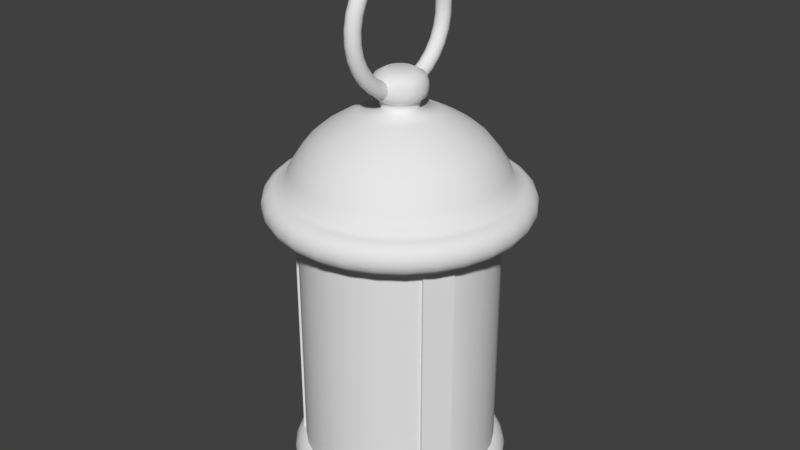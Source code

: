 # Source: latern.blend  (saved by Blender 2.77.0; exported with 4.5.12 LTS)
import bpy
from mathutils import Matrix  # noqa: F401  (used for matrix-valued properties, if any)

bpy.ops.wm.read_factory_settings(use_empty=True)
scene = bpy.context.scene
scene.name = 'Scene'

# ---- collections
col_collection_1 = bpy.data.collections.new('Collection 1'); scene.collection.children.link(col_collection_1)

# ---- world
world_world = bpy.data.worlds.new('World'); scene.world = world_world
world_world.color = (0.05088, 0.05088, 0.05088)
world_world.use_sun_shadow = False
world_world.sun_shadow_jitter_overblur = 0.0
world_world.cycles.sampling_method = 'MANUAL'

# ---- meshes
me_cylinder = bpy.data.meshes.new('Cylinder')
me_cylinder.from_pydata([(0.0, 2.43, -3.2), (0.0, 2.43, 3.2), (0.4741, 2.383, -3.2), (0.4741, 2.383, 3.2), (0.9299, 2.245, -3.2), (0.9299, 2.245, 3.2), (1.35, 2.02, -3.2), (1.35, 2.02, 3.2), (1.718, 1.718, -3.2), (1.718, 1.718, 3.2), (2.02, 1.35, -3.2), (2.02, 1.35, 3.2), (2.245, 0.9299, -3.2), (2.245, 0.9299, 3.2), (2.383, 0.4741, -3.2), (2.383, 0.4741, 3.2), (2.43, 1.835e-07, -3.2), (2.43, 1.835e-07, 3.2), (2.383, -0.4741, -3.2), (2.383, -0.4741, 3.2), (2.245, -0.9299, -3.2), (2.245, -0.9299, 3.2), (2.02, -1.35, -3.2), (2.02, -1.35, 3.2), (1.718, -1.718, -3.2), (1.718, -1.718, 3.2), (1.35, -2.02, -3.2), (1.35, -2.02, 3.2), (0.9299, -2.245, -3.2), (0.9299, -2.245, 3.2), (0.4741, -2.383, -3.2), (0.4741, -2.383, 3.2), (-7.918e-07, -2.43, -3.2), (-7.918e-07, -2.43, 3.2), (-0.4741, -2.383, -3.2), (-0.4741, -2.383, 3.2), (-0.9299, -2.245, -3.2), (-0.9299, -2.245, 3.2), (-1.35, -2.02, -3.2), (-1.35, -2.02, 3.2), (-1.718, -1.718, -3.2), (-1.718, -1.718, 3.2), (-2.02, -1.35, -3.2), (-2.02, -1.35, 3.2), (-2.245, -0.9299, -3.2), (-2.245, -0.9299, 3.2), (-2.383, -0.4741, -3.2), (-2.383, -0.4741, 3.2), (-2.43, 2.346e-06, -3.2), (-2.43, 2.346e-06, 3.2), (-2.383, 0.4741, -3.2), (-2.383, 0.4741, 3.2), (-2.245, 0.9299, -3.2), (-2.245, 0.9299, 3.2), (-2.02, 1.35, -3.2), (-2.02, 1.35, 3.2), (-1.718, 1.718, -3.2), (-1.718, 1.718, 3.2), (-1.35, 2.02, -3.2), (-1.35, 2.02, 3.2), (-0.9299, 2.245, -3.2), (-0.9299, 2.245, 3.2), (-0.4741, 2.383, -3.2), (-0.4741, 2.383, 3.2)], [], [(0, 1, 3, 2), (2, 3, 5, 4), (4, 5, 7, 6), (6, 7, 9, 8), (8, 9, 11, 10), (10, 11, 13, 12), (12, 13, 15, 14), (14, 15, 17, 16), (16, 17, 19, 18), (18, 19, 21, 20), (20, 21, 23, 22), (22, 23, 25, 24), (24, 25, 27, 26), (26, 27, 29, 28), (28, 29, 31, 30), (30, 31, 33, 32), (32, 33, 35, 34), (34, 35, 37, 36), (36, 37, 39, 38), (38, 39, 41, 40), (40, 41, 43, 42), (42, 43, 45, 44), (44, 45, 47, 46), (46, 47, 49, 48), (48, 49, 51, 50), (50, 51, 53, 52), (52, 53, 55, 54), (54, 55, 57, 56), (56, 57, 59, 58), (58, 59, 61, 60), (60, 61, 63, 62), (62, 63, 1, 0)])
me_cylinder.polygons.foreach_set('use_smooth', [True] * 32)
me_cylinder.use_remesh_preserve_volume = False
me_cylinder.use_remesh_preserve_attributes = False
me_cylinder.use_mirror_vertex_groups = False
me_cylinder.update()
me_torus = bpy.data.meshes.new('Torus')
me_torus.from_pydata([(1.73, 0.0, 0.0), (1.705, 0.0, 0.095), (1.635, 0.0, 0.1645), (1.54, 0.0, 0.19), (1.445, 0.0, 0.1645), (1.375, 0.0, 0.095), (1.35, 0.0, 2.327e-17), (1.375, 0.0, -0.095), (1.445, 0.0, -0.1645), (1.54, 0.0, -0.19), (1.635, 0.0, -0.1645), (1.705, 0.0, -0.095), (1.692, 0.3597, 0.0), (1.667, 0.3544, 0.095), (1.599, 0.3399, 0.1645), (1.506, 0.3202, 0.19), (1.413, 0.3004, 0.1645), (1.345, 0.286, 0.095), (1.32, 0.2807, 2.327e-17), (1.345, 0.286, -0.095), (1.413, 0.3004, -0.1645), (1.506, 0.3202, -0.19), (1.599, 0.3399, -0.1645), (1.667, 0.3544, -0.095), (1.58, 0.7037, 0.0), (1.557, 0.6933, 0.095), (1.494, 0.665, 0.1645), (1.407, 0.6264, 0.19), (1.32, 0.5877, 0.1645), (1.257, 0.5594, 0.095), (1.233, 0.5491, 2.327e-17), (1.257, 0.5594, -0.095), (1.32, 0.5877, -0.1645), (1.407, 0.6264, -0.19), (1.494, 0.665, -0.1645), (1.557, 0.6933, -0.095), (1.4, 1.017, 0.0), (1.379, 1.002, 0.095), (1.323, 0.961, 0.1645), (1.246, 0.9052, 0.19), (1.169, 0.8493, 0.1645), (1.113, 0.8085, 0.095), (1.092, 0.7935, 2.327e-17), (1.113, 0.8085, -0.095), (1.169, 0.8493, -0.1645), (1.246, 0.9052, -0.19), (1.323, 0.961, -0.1645), (1.379, 1.002, -0.095), (1.158, 1.286, 0.0), (1.141, 1.267, 0.095), (1.094, 1.215, 0.1645), (1.03, 1.144, 0.19), (0.9669, 1.074, 0.1645), (0.9204, 1.022, 0.095), (0.9033, 1.003, 2.327e-17), (0.9204, 1.022, -0.095), (0.9669, 1.074, -0.1645), (1.03, 1.144, -0.19), (1.094, 1.215, -0.1645), (1.141, 1.267, -0.095), (0.865, 1.498, 0.0), (0.8523, 1.476, 0.095), (0.8175, 1.416, 0.1645), (0.77, 1.334, 0.19), (0.7225, 1.251, 0.1645), (0.6877, 1.191, 0.095), (0.675, 1.169, 2.327e-17), (0.6877, 1.191, -0.095), (0.7225, 1.251, -0.1645), (0.77, 1.334, -0.19), (0.8175, 1.416, -0.1645), (0.8523, 1.476, -0.095), (0.5346, 1.645, 0.0), (0.5267, 1.621, 0.095), (0.5052, 1.555, 0.1645), (0.4759, 1.465, 0.19), (0.4465, 1.374, 0.1645), (0.425, 1.308, 0.095), (0.4172, 1.284, 2.327e-17), (0.425, 1.308, -0.095), (0.4465, 1.374, -0.1645), (0.4759, 1.465, -0.19), (0.5052, 1.555, -0.1645), (0.5267, 1.621, -0.095), (0.1808, 1.721, 0.0), (0.1782, 1.695, 0.095), (0.1709, 1.626, 0.1645), (0.161, 1.532, 0.19), (0.151, 1.437, 0.1645), (0.1438, 1.368, 0.095), (0.1411, 1.343, 2.327e-17), (0.1438, 1.368, -0.095), (0.151, 1.437, -0.1645), (0.161, 1.532, -0.19), (0.1709, 1.626, -0.1645), (0.1782, 1.695, -0.095), (-0.1808, 1.721, 0.0), (-0.1782, 1.695, 0.095), (-0.1709, 1.626, 0.1645), (-0.161, 1.532, 0.19), (-0.151, 1.437, 0.1645), (-0.1438, 1.368, 0.095), (-0.1411, 1.343, 2.327e-17), (-0.1438, 1.368, -0.095), (-0.151, 1.437, -0.1645), (-0.161, 1.532, -0.19), (-0.1709, 1.626, -0.1645), (-0.1782, 1.695, -0.095), (-0.5346, 1.645, 0.0), (-0.5267, 1.621, 0.095), (-0.5052, 1.555, 0.1645), (-0.4759, 1.465, 0.19), (-0.4465, 1.374, 0.1645), (-0.425, 1.308, 0.095), (-0.4172, 1.284, 2.327e-17), (-0.425, 1.308, -0.095), (-0.4465, 1.374, -0.1645), (-0.4759, 1.465, -0.19), (-0.5052, 1.555, -0.1645), (-0.5267, 1.621, -0.095), (-0.865, 1.498, 0.0), (-0.8523, 1.476, 0.095), (-0.8175, 1.416, 0.1645), (-0.77, 1.334, 0.19), (-0.7225, 1.251, 0.1645), (-0.6877, 1.191, 0.095), (-0.675, 1.169, 2.327e-17), (-0.6877, 1.191, -0.095), (-0.7225, 1.251, -0.1645), (-0.77, 1.334, -0.19), (-0.8175, 1.416, -0.1645), (-0.8523, 1.476, -0.095), (-1.158, 1.286, 0.0), (-1.141, 1.267, 0.095), (-1.094, 1.215, 0.1645), (-1.03, 1.144, 0.19), (-0.9669, 1.074, 0.1645), (-0.9204, 1.022, 0.095), (-0.9033, 1.003, 2.327e-17), (-0.9204, 1.022, -0.095), (-0.9669, 1.074, -0.1645), (-1.03, 1.144, -0.19), (-1.094, 1.215, -0.1645), (-1.141, 1.267, -0.095), (-1.4, 1.017, 0.0), (-1.379, 1.002, 0.095), (-1.323, 0.961, 0.1645), (-1.246, 0.9052, 0.19), (-1.169, 0.8493, 0.1645), (-1.113, 0.8085, 0.095), (-1.092, 0.7935, 2.327e-17), (-1.113, 0.8085, -0.095), (-1.169, 0.8493, -0.1645), (-1.246, 0.9052, -0.19), (-1.323, 0.961, -0.1645), (-1.379, 1.002, -0.095), (-1.58, 0.7037, 0.0), (-1.557, 0.6933, 0.095), (-1.494, 0.665, 0.1645), (-1.407, 0.6264, 0.19), (-1.32, 0.5877, 0.1645), (-1.257, 0.5594, 0.095), (-1.233, 0.5491, 2.327e-17), (-1.257, 0.5594, -0.095), (-1.32, 0.5877, -0.1645), (-1.407, 0.6264, -0.19), (-1.494, 0.665, -0.1645), (-1.557, 0.6933, -0.095), (-1.692, 0.3597, 0.0), (-1.667, 0.3544, 0.095), (-1.599, 0.3399, 0.1645), (-1.506, 0.3202, 0.19), (-1.413, 0.3004, 0.1645), (-1.345, 0.286, 0.095), (-1.32, 0.2807, 2.327e-17), (-1.345, 0.286, -0.095), (-1.413, 0.3004, -0.1645), (-1.506, 0.3202, -0.19), (-1.599, 0.3399, -0.1645), (-1.667, 0.3544, -0.095), (-1.73, 1.512e-07, 0.0), (-1.705, 1.49e-07, 0.095), (-1.635, 1.429e-07, 0.1645), (-1.54, 1.346e-07, 0.19), (-1.445, 1.263e-07, 0.1645), (-1.375, 1.202e-07, 0.095), (-1.35, 1.18e-07, 2.327e-17), (-1.375, 1.202e-07, -0.095), (-1.445, 1.263e-07, -0.1645), (-1.54, 1.346e-07, -0.19), (-1.635, 1.429e-07, -0.1645), (-1.705, 1.49e-07, -0.095), (-1.692, -0.3597, 0.0), (-1.667, -0.3544, 0.095), (-1.599, -0.3399, 0.1645), (-1.506, -0.3202, 0.19), (-1.413, -0.3004, 0.1645), (-1.345, -0.286, 0.095), (-1.32, -0.2807, 2.327e-17), (-1.345, -0.286, -0.095), (-1.413, -0.3004, -0.1645), (-1.506, -0.3202, -0.19), (-1.599, -0.3399, -0.1645), (-1.667, -0.3544, -0.095), (-1.58, -0.7037, 0.0), (-1.557, -0.6933, 0.095), (-1.494, -0.665, 0.1645), (-1.407, -0.6264, 0.19), (-1.32, -0.5877, 0.1645), (-1.257, -0.5594, 0.095), (-1.233, -0.5491, 2.327e-17), (-1.257, -0.5594, -0.095), (-1.32, -0.5877, -0.1645), (-1.407, -0.6264, -0.19), (-1.494, -0.665, -0.1645), (-1.557, -0.6933, -0.095), (-1.4, -1.017, 0.0), (-1.379, -1.002, 0.095), (-1.323, -0.961, 0.1645), (-1.246, -0.9052, 0.19), (-1.169, -0.8493, 0.1645), (-1.113, -0.8085, 0.095), (-1.092, -0.7935, 2.327e-17), (-1.113, -0.8085, -0.095), (-1.169, -0.8493, -0.1645), (-1.246, -0.9052, -0.19), (-1.323, -0.961, -0.1645), (-1.379, -1.002, -0.095), (-1.158, -1.286, 0.0), (-1.141, -1.267, 0.095), (-1.094, -1.215, 0.1645), (-1.03, -1.144, 0.19), (-0.9669, -1.074, 0.1645), (-0.9204, -1.022, 0.095), (-0.9033, -1.003, 2.327e-17), (-0.9204, -1.022, -0.095), (-0.9669, -1.074, -0.1645), (-1.03, -1.144, -0.19), (-1.094, -1.215, -0.1645), (-1.141, -1.267, -0.095), (-0.865, -1.498, 0.0), (-0.8523, -1.476, 0.095), (-0.8175, -1.416, 0.1645), (-0.77, -1.334, 0.19), (-0.7225, -1.251, 0.1645), (-0.6877, -1.191, 0.095), (-0.675, -1.169, 2.327e-17), (-0.6877, -1.191, -0.095), (-0.7225, -1.251, -0.1645), (-0.77, -1.334, -0.19), (-0.8175, -1.416, -0.1645), (-0.8523, -1.476, -0.095), (-0.5346, -1.645, 0.0), (-0.5267, -1.621, 0.095), (-0.5052, -1.555, 0.1645), (-0.4759, -1.465, 0.19), (-0.4465, -1.374, 0.1645), (-0.425, -1.308, 0.095), (-0.4172, -1.284, 2.327e-17), (-0.425, -1.308, -0.095), (-0.4465, -1.374, -0.1645), (-0.4759, -1.465, -0.19), (-0.5052, -1.555, -0.1645), (-0.5267, -1.621, -0.095), (-0.1808, -1.721, 0.0), (-0.1782, -1.695, 0.095), (-0.1709, -1.626, 0.1645), (-0.161, -1.532, 0.19), (-0.151, -1.437, 0.1645), (-0.1438, -1.368, 0.095), (-0.1411, -1.343, 2.327e-17), (-0.1438, -1.368, -0.095), (-0.151, -1.437, -0.1645), (-0.161, -1.532, -0.19), (-0.1709, -1.626, -0.1645), (-0.1782, -1.695, -0.095), (0.1808, -1.721, 0.0), (0.1782, -1.695, 0.095), (0.1709, -1.626, 0.1645), (0.161, -1.532, 0.19), (0.151, -1.437, 0.1645), (0.1438, -1.368, 0.095), (0.1411, -1.343, 2.327e-17), (0.1438, -1.368, -0.095), (0.151, -1.437, -0.1645), (0.161, -1.532, -0.19), (0.1709, -1.626, -0.1645), (0.1782, -1.695, -0.095), (0.5346, -1.645, 0.0), (0.5267, -1.621, 0.095), (0.5052, -1.555, 0.1645), (0.4759, -1.465, 0.19), (0.4465, -1.374, 0.1645), (0.425, -1.308, 0.095), (0.4172, -1.284, 2.327e-17), (0.425, -1.308, -0.095), (0.4465, -1.374, -0.1645), (0.4759, -1.465, -0.19), (0.5052, -1.555, -0.1645), (0.5267, -1.621, -0.095), (0.865, -1.498, 0.0), (0.8523, -1.476, 0.095), (0.8175, -1.416, 0.1645), (0.77, -1.334, 0.19), (0.7225, -1.251, 0.1645), (0.6877, -1.191, 0.095), (0.675, -1.169, 2.327e-17), (0.6877, -1.191, -0.095), (0.7225, -1.251, -0.1645), (0.77, -1.334, -0.19), (0.8175, -1.416, -0.1645), (0.8523, -1.476, -0.095), (1.158, -1.286, 0.0), (1.141, -1.267, 0.095), (1.094, -1.215, 0.1645), (1.03, -1.144, 0.19), (0.9669, -1.074, 0.1645), (0.9204, -1.022, 0.095), (0.9033, -1.003, 2.327e-17), (0.9204, -1.022, -0.095), (0.9669, -1.074, -0.1645), (1.03, -1.144, -0.19), (1.094, -1.215, -0.1645), (1.141, -1.267, -0.095), (1.4, -1.017, 0.0), (1.379, -1.002, 0.095), (1.323, -0.961, 0.1645), (1.246, -0.9052, 0.19), (1.169, -0.8493, 0.1645), (1.113, -0.8085, 0.095), (1.092, -0.7935, 2.327e-17), (1.113, -0.8085, -0.095), (1.169, -0.8493, -0.1645), (1.246, -0.9052, -0.19), (1.323, -0.961, -0.1645), (1.379, -1.002, -0.095), (1.58, -0.7037, 0.0), (1.557, -0.6933, 0.095), (1.494, -0.665, 0.1645), (1.407, -0.6264, 0.19), (1.32, -0.5877, 0.1645), (1.257, -0.5594, 0.095), (1.233, -0.5491, 2.327e-17), (1.257, -0.5594, -0.095), (1.32, -0.5877, -0.1645), (1.407, -0.6264, -0.19), (1.494, -0.665, -0.1645), (1.557, -0.6933, -0.095), (1.692, -0.3597, 0.0), (1.667, -0.3544, 0.095), (1.599, -0.3399, 0.1645), (1.506, -0.3202, 0.19), (1.413, -0.3004, 0.1645), (1.345, -0.286, 0.095), (1.32, -0.2807, 2.327e-17), (1.345, -0.286, -0.095), (1.413, -0.3004, -0.1645), (1.506, -0.3202, -0.19), (1.599, -0.3399, -0.1645), (1.667, -0.3544, -0.095)], [], [(0, 12, 13, 1), (1, 13, 14, 2), (2, 14, 15, 3), (3, 15, 16, 4), (4, 16, 17, 5), (5, 17, 18, 6), (6, 18, 19, 7), (7, 19, 20, 8), (8, 20, 21, 9), (9, 21, 22, 10), (10, 22, 23, 11), (0, 11, 23, 12), (12, 24, 25, 13), (13, 25, 26, 14), (14, 26, 27, 15), (15, 27, 28, 16), (16, 28, 29, 17), (17, 29, 30, 18), (18, 30, 31, 19), (19, 31, 32, 20), (20, 32, 33, 21), (21, 33, 34, 22), (22, 34, 35, 23), (23, 35, 24, 12), (24, 36, 37, 25), (25, 37, 38, 26), (26, 38, 39, 27), (27, 39, 40, 28), (28, 40, 41, 29), (29, 41, 42, 30), (30, 42, 43, 31), (31, 43, 44, 32), (32, 44, 45, 33), (33, 45, 46, 34), (34, 46, 47, 35), (35, 47, 36, 24), (36, 48, 49, 37), (37, 49, 50, 38), (38, 50, 51, 39), (39, 51, 52, 40), (40, 52, 53, 41), (41, 53, 54, 42), (42, 54, 55, 43), (43, 55, 56, 44), (44, 56, 57, 45), (45, 57, 58, 46), (46, 58, 59, 47), (47, 59, 48, 36), (48, 60, 61, 49), (49, 61, 62, 50), (50, 62, 63, 51), (51, 63, 64, 52), (52, 64, 65, 53), (53, 65, 66, 54), (54, 66, 67, 55), (55, 67, 68, 56), (56, 68, 69, 57), (57, 69, 70, 58), (58, 70, 71, 59), (59, 71, 60, 48), (60, 72, 73, 61), (61, 73, 74, 62), (62, 74, 75, 63), (63, 75, 76, 64), (64, 76, 77, 65), (65, 77, 78, 66), (66, 78, 79, 67), (67, 79, 80, 68), (68, 80, 81, 69), (69, 81, 82, 70), (70, 82, 83, 71), (71, 83, 72, 60), (72, 84, 85, 73), (73, 85, 86, 74), (74, 86, 87, 75), (75, 87, 88, 76), (76, 88, 89, 77), (77, 89, 90, 78), (78, 90, 91, 79), (79, 91, 92, 80), (80, 92, 93, 81), (81, 93, 94, 82), (82, 94, 95, 83), (83, 95, 84, 72), (84, 96, 97, 85), (85, 97, 98, 86), (86, 98, 99, 87), (87, 99, 100, 88), (88, 100, 101, 89), (89, 101, 102, 90), (90, 102, 103, 91), (91, 103, 104, 92), (92, 104, 105, 93), (93, 105, 106, 94), (94, 106, 107, 95), (95, 107, 96, 84), (96, 108, 109, 97), (97, 109, 110, 98), (98, 110, 111, 99), (99, 111, 112, 100), (100, 112, 113, 101), (101, 113, 114, 102), (102, 114, 115, 103), (103, 115, 116, 104), (104, 116, 117, 105), (105, 117, 118, 106), (106, 118, 119, 107), (107, 119, 108, 96), (108, 120, 121, 109), (109, 121, 122, 110), (110, 122, 123, 111), (111, 123, 124, 112), (112, 124, 125, 113), (113, 125, 126, 114), (114, 126, 127, 115), (115, 127, 128, 116), (116, 128, 129, 117), (117, 129, 130, 118), (118, 130, 131, 119), (119, 131, 120, 108), (120, 132, 133, 121), (121, 133, 134, 122), (122, 134, 135, 123), (123, 135, 136, 124), (124, 136, 137, 125), (125, 137, 138, 126), (126, 138, 139, 127), (127, 139, 140, 128), (128, 140, 141, 129), (129, 141, 142, 130), (130, 142, 143, 131), (131, 143, 132, 120), (132, 144, 145, 133), (133, 145, 146, 134), (134, 146, 147, 135), (135, 147, 148, 136), (136, 148, 149, 137), (137, 149, 150, 138), (138, 150, 151, 139), (139, 151, 152, 140), (140, 152, 153, 141), (141, 153, 154, 142), (142, 154, 155, 143), (143, 155, 144, 132), (144, 156, 157, 145), (145, 157, 158, 146), (146, 158, 159, 147), (147, 159, 160, 148), (148, 160, 161, 149), (149, 161, 162, 150), (150, 162, 163, 151), (151, 163, 164, 152), (152, 164, 165, 153), (153, 165, 166, 154), (154, 166, 167, 155), (155, 167, 156, 144), (156, 168, 169, 157), (157, 169, 170, 158), (158, 170, 171, 159), (159, 171, 172, 160), (160, 172, 173, 161), (161, 173, 174, 162), (162, 174, 175, 163), (163, 175, 176, 164), (164, 176, 177, 165), (165, 177, 178, 166), (166, 178, 179, 167), (167, 179, 168, 156), (168, 180, 181, 169), (169, 181, 182, 170), (170, 182, 183, 171), (171, 183, 184, 172), (172, 184, 185, 173), (173, 185, 186, 174), (174, 186, 187, 175), (175, 187, 188, 176), (176, 188, 189, 177), (177, 189, 190, 178), (178, 190, 191, 179), (179, 191, 180, 168), (180, 192, 193, 181), (181, 193, 194, 182), (182, 194, 195, 183), (183, 195, 196, 184), (184, 196, 197, 185), (185, 197, 198, 186), (186, 198, 199, 187), (187, 199, 200, 188), (188, 200, 201, 189), (189, 201, 202, 190), (190, 202, 203, 191), (191, 203, 192, 180), (192, 204, 205, 193), (193, 205, 206, 194), (194, 206, 207, 195), (195, 207, 208, 196), (196, 208, 209, 197), (197, 209, 210, 198), (198, 210, 211, 199), (199, 211, 212, 200), (200, 212, 213, 201), (201, 213, 214, 202), (202, 214, 215, 203), (203, 215, 204, 192), (204, 216, 217, 205), (205, 217, 218, 206), (206, 218, 219, 207), (207, 219, 220, 208), (208, 220, 221, 209), (209, 221, 222, 210), (210, 222, 223, 211), (211, 223, 224, 212), (212, 224, 225, 213), (213, 225, 226, 214), (214, 226, 227, 215), (215, 227, 216, 204), (216, 228, 229, 217), (217, 229, 230, 218), (218, 230, 231, 219), (219, 231, 232, 220), (220, 232, 233, 221), (221, 233, 234, 222), (222, 234, 235, 223), (223, 235, 236, 224), (224, 236, 237, 225), (225, 237, 238, 226), (226, 238, 239, 227), (227, 239, 228, 216), (228, 240, 241, 229), (229, 241, 242, 230), (230, 242, 243, 231), (231, 243, 244, 232), (232, 244, 245, 233), (233, 245, 246, 234), (234, 246, 247, 235), (235, 247, 248, 236), (236, 248, 249, 237), (237, 249, 250, 238), (238, 250, 251, 239), (239, 251, 240, 228), (240, 252, 253, 241), (241, 253, 254, 242), (242, 254, 255, 243), (243, 255, 256, 244), (244, 256, 257, 245), (245, 257, 258, 246), (246, 258, 259, 247), (247, 259, 260, 248), (248, 260, 261, 249), (249, 261, 262, 250), (250, 262, 263, 251), (251, 263, 252, 240), (252, 264, 265, 253), (253, 265, 266, 254), (254, 266, 267, 255), (255, 267, 268, 256), (256, 268, 269, 257), (257, 269, 270, 258), (258, 270, 271, 259), (259, 271, 272, 260), (260, 272, 273, 261), (261, 273, 274, 262), (262, 274, 275, 263), (263, 275, 264, 252), (264, 276, 277, 265), (265, 277, 278, 266), (266, 278, 279, 267), (267, 279, 280, 268), (268, 280, 281, 269), (269, 281, 282, 270), (270, 282, 283, 271), (271, 283, 284, 272), (272, 284, 285, 273), (273, 285, 286, 274), (274, 286, 287, 275), (275, 287, 276, 264), (276, 288, 289, 277), (277, 289, 290, 278), (278, 290, 291, 279), (279, 291, 292, 280), (280, 292, 293, 281), (281, 293, 294, 282), (282, 294, 295, 283), (283, 295, 296, 284), (284, 296, 297, 285), (285, 297, 298, 286), (286, 298, 299, 287), (287, 299, 288, 276), (288, 300, 301, 289), (289, 301, 302, 290), (290, 302, 303, 291), (291, 303, 304, 292), (292, 304, 305, 293), (293, 305, 306, 294), (294, 306, 307, 295), (295, 307, 308, 296), (296, 308, 309, 297), (297, 309, 310, 298), (298, 310, 311, 299), (299, 311, 300, 288), (300, 312, 313, 301), (301, 313, 314, 302), (302, 314, 315, 303), (303, 315, 316, 304), (304, 316, 317, 305), (305, 317, 318, 306), (306, 318, 319, 307), (307, 319, 320, 308), (308, 320, 321, 309), (309, 321, 322, 310), (310, 322, 323, 311), (311, 323, 312, 300), (312, 324, 325, 313), (313, 325, 326, 314), (314, 326, 327, 315), (315, 327, 328, 316), (316, 328, 329, 317), (317, 329, 330, 318), (318, 330, 331, 319), (319, 331, 332, 320), (320, 332, 333, 321), (321, 333, 334, 322), (322, 334, 335, 323), (323, 335, 324, 312), (324, 336, 337, 325), (325, 337, 338, 326), (326, 338, 339, 327), (327, 339, 340, 328), (328, 340, 341, 329), (329, 341, 342, 330), (330, 342, 343, 331), (331, 343, 344, 332), (332, 344, 345, 333), (333, 345, 346, 334), (334, 346, 347, 335), (335, 347, 336, 324), (336, 348, 349, 337), (337, 349, 350, 338), (338, 350, 351, 339), (339, 351, 352, 340), (340, 352, 353, 341), (341, 353, 354, 342), (342, 354, 355, 343), (343, 355, 356, 344), (344, 356, 357, 345), (345, 357, 358, 346), (346, 358, 359, 347), (347, 359, 348, 336), (348, 0, 1, 349), (349, 1, 2, 350), (350, 2, 3, 351), (351, 3, 4, 352), (352, 4, 5, 353), (353, 5, 6, 354), (354, 6, 7, 355), (355, 7, 8, 356), (356, 8, 9, 357), (357, 9, 10, 358), (358, 10, 11, 359), (359, 11, 0, 348)])
me_torus.polygons.foreach_set('use_smooth', [True] * 360)
me_torus.use_remesh_preserve_volume = False
me_torus.use_remesh_preserve_attributes = False
me_torus.use_mirror_vertex_groups = False
me_torus.update()
me_plane_001 = bpy.data.meshes.new('Plane.001')
me_plane_001.from_pydata([(2.034, -0.7473, 0.5662), (2.034, -0.7473, 7.945), (2.329, -0.9173, 0.5662), (2.329, -0.9173, 7.945), (1.664, -1.388, 0.5662), (1.664, -1.388, 7.945), (1.959, -1.558, 0.5662), (1.959, -1.558, 7.945), (-1.664, -1.388, 0.5662), (-1.664, -1.388, 7.945), (-1.959, -1.558, 0.5662), (-1.959, -1.558, 7.945), (-2.034, -0.7473, 0.5662), (-2.034, -0.7473, 7.945), (-2.329, -0.9173, 0.5662), (-2.329, -0.9173, 7.945), (-0.37, 2.135, 0.5662), (-0.37, 2.135, 7.945), (-0.37, 2.475, 0.5662), (-0.37, 2.475, 7.945), (0.37, 2.135, 0.5662), (0.37, 2.135, 7.945), (0.37, 2.475, 0.5662), (0.37, 2.475, 7.945), (3.077, -2.776e-08, 7.726), (2.578, -2.846e-08, 8.203), (2.112, -6.444e-08, 8.851), (3.227, -1.359e-08, 7.497), (3.177, -2.182e-08, 7.623), (3.157, 2.947e-09, 7.145), (2.522, 1.344e-09, 7.13), (2.583, 6.97e-09, 7.007), (3.024, 6.519e-09, 7.021), (3.237, -2.965e-09, 7.319), (2.952, -3.184e-08, 7.788), (2.803, 1.891e-09, 6.958), (2.732, 1.086e-08, 7.822), (2.357, -6.211e-08, 8.545), (1.814, -5.96e-08, 9.104), (0.9767, -1.255e-08, 9.578), (0.4507, -6.698e-08, 9.683), (0.6535, -1.524e-08, 10.11), (0.5767, -2.69e-09, 10.45), (0.3556, 5.871e-08, 10.57), (2.511, 0.0, 7.761), (2.21, -5.96e-08, 8.491), (1.731, -5.96e-08, 9.034), (0.3945, -1.192e-07, 9.635), (1.459, -3.428e-08, 9.327), (0.4854, -3.707e-08, 9.868), (0.6518, -1.031e-08, 10.29), (0.6128, -2.302e-08, 9.967), (3.01, 0.6398, 7.726), (2.522, 0.5361, 8.203), (2.066, 0.4391, 8.851), (3.157, 0.671, 7.497), (3.108, 0.6606, 7.623), (3.088, 0.6564, 7.145), (2.466, 0.5243, 7.13), (2.527, 0.5371, 7.007), (2.957, 0.6286, 7.021), (3.166, 0.6729, 7.319), (2.888, 0.6139, 7.788), (2.742, 0.5828, 6.958), (2.672, 0.568, 7.822), (2.305, 0.49, 8.545), (1.774, 0.3771, 9.104), (0.9553, 0.2031, 9.578), (0.4408, 0.0937, 9.683), (0.6392, 0.1359, 10.11), (0.5641, 0.1199, 10.45), (0.3478, 0.07394, 10.57), (2.456, 0.522, 7.761), (2.162, 0.4596, 8.491), (1.694, 0.36, 9.034), (0.3859, 0.08203, 9.635), (1.427, 0.3033, 9.327), (0.4748, 0.1009, 9.868), (0.6376, 0.1355, 10.29), (0.5994, 0.1274, 9.967), (2.811, 1.252, 7.726), (2.356, 1.049, 8.203), (1.929, 0.859, 8.851), (2.948, 1.313, 7.497), (2.903, 1.292, 7.623), (2.884, 1.284, 7.145), (2.304, 1.026, 7.13), (2.36, 1.051, 7.007), (2.762, 1.23, 7.021), (2.957, 1.316, 7.319), (2.697, 1.201, 7.788), (2.561, 1.14, 6.958), (2.496, 1.111, 7.822), (2.153, 0.9585, 8.545), (1.657, 0.7377, 9.104), (0.8922, 0.3972, 9.578), (0.4117, 0.1833, 9.683), (0.597, 0.2658, 10.11), (0.5268, 0.2346, 10.45), (0.3249, 0.1446, 10.57), (2.294, 1.021, 7.761), (2.019, 0.8991, 8.491), (1.582, 0.7042, 9.034), (0.3604, 0.1605, 9.635), (1.333, 0.5933, 9.327), (0.4434, 0.1974, 9.868), (0.5955, 0.2651, 10.29), (0.5598, 0.2493, 9.967), (2.49, 1.809, 7.726), (2.086, 1.516, 8.203), (1.709, 1.241, 8.851), (2.611, 1.897, 7.497), (2.57, 1.868, 7.623), (2.554, 1.856, 7.145), (2.04, 1.482, 7.13), (2.09, 1.518, 7.007), (2.446, 1.777, 7.021), (2.619, 1.902, 7.319), (2.389, 1.735, 7.788), (2.268, 1.648, 6.958), (2.21, 1.606, 7.822), (1.907, 1.385, 8.545), (1.467, 1.066, 9.104), (0.7901, 0.5741, 9.578), (0.3646, 0.2649, 9.683), (0.5287, 0.3841, 10.11), (0.4666, 0.339, 10.45), (0.2877, 0.209, 10.57), (2.031, 1.476, 7.761), (1.788, 1.299, 8.491), (1.401, 1.018, 9.034), (0.3192, 0.2319, 9.635), (1.18, 0.8573, 9.327), (0.3927, 0.2853, 9.868), (0.5273, 0.3831, 10.29), (0.4958, 0.3602, 9.967), (2.059, 2.287, 7.726), (1.725, 1.916, 8.203), (1.413, 1.569, 8.851), (2.16, 2.398, 7.497), (2.126, 2.361, 7.623), (2.113, 2.346, 7.145), (1.687, 1.874, 7.13), (1.728, 1.92, 7.007), (2.023, 2.247, 7.021), (2.166, 2.405, 7.319), (1.976, 2.194, 7.788), (1.876, 2.083, 6.958), (1.828, 2.03, 7.822), (1.577, 1.751, 8.545), (1.214, 1.348, 9.104), (0.6535, 0.7258, 9.578), (0.3016, 0.3349, 9.683), (0.4373, 0.4857, 10.11), (0.3859, 0.4286, 10.45), (0.2379, 0.2643, 10.57), (1.68, 1.866, 7.761), (1.479, 1.643, 8.491), (1.159, 1.287, 9.034), (0.264, 0.2932, 9.635), (0.976, 1.084, 9.327), (0.3248, 0.3607, 9.868), (0.4361, 0.4844, 10.29), (0.4101, 0.4554, 9.967), (1.539, 2.665, 7.726), (1.289, 2.233, 8.203), (1.056, 1.829, 8.851), (1.614, 2.795, 7.497), (1.589, 2.752, 7.623), (1.579, 2.734, 7.145), (1.261, 2.184, 7.13), (1.292, 2.237, 7.007), (1.512, 2.618, 7.021), (1.618, 2.803, 7.319), (1.476, 2.557, 7.788), (1.402, 2.428, 6.958), (1.366, 2.366, 7.822), (1.178, 2.041, 8.545), (0.9069, 1.571, 9.104), (0.4883, 0.8458, 9.578), (0.2253, 0.3903, 9.683), (0.3268, 0.566, 10.11), (0.2883, 0.4994, 10.45), (0.1778, 0.308, 10.57), (1.255, 2.174, 7.761), (1.105, 1.914, 8.491), (0.8657, 1.499, 9.034), (0.1973, 0.3417, 9.635), (0.7293, 1.263, 9.327), (0.2427, 0.4203, 9.868), (0.3259, 0.5645, 10.29), (0.3064, 0.5307, 9.967), (0.9509, 2.927, 7.726), (0.7968, 2.452, 8.203), (0.6526, 2.009, 8.851), (0.9973, 3.069, 7.497), (0.9818, 3.022, 7.623), (0.9756, 3.003, 7.145), (0.7792, 2.398, 7.13), (0.7982, 2.457, 7.007), (0.9343, 2.876, 7.021), (1.0, 3.078, 7.319), (0.9124, 2.808, 7.788), (0.8663, 2.666, 6.958), (0.8443, 2.598, 7.822), (0.7283, 2.241, 8.545), (0.5605, 1.725, 9.104), (0.3018, 0.9289, 9.578), (0.1393, 0.4286, 9.683), (0.2019, 0.6215, 10.11), (0.1782, 0.5485, 10.45), (0.1099, 0.3382, 10.57), (0.7758, 2.388, 7.761), (0.6831, 2.102, 8.491), (0.535, 1.647, 9.034), (0.1219, 0.3752, 9.635), (0.4507, 1.387, 9.327), (0.15, 0.4616, 9.868), (0.2014, 0.6199, 10.29), (0.1894, 0.5828, 9.967), (0.3217, 3.06, 7.726), (0.2695, 2.564, 8.203), (0.2208, 2.1, 8.851), (0.3373, 3.21, 7.497), (0.3321, 3.16, 7.623), (0.33, 3.14, 7.145), (0.2636, 2.508, 7.13), (0.27, 2.569, 7.007), (0.316, 3.007, 7.021), (0.3383, 3.219, 7.319), (0.3086, 2.936, 7.788), (0.293, 2.788, 6.958), (0.2856, 2.717, 7.822), (0.2463, 2.344, 8.545), (0.1896, 1.804, 9.104), (0.1021, 0.9713, 9.578), (0.04711, 0.4482, 9.683), (0.06831, 0.6499, 10.11), (0.06028, 0.5735, 10.45), (0.03717, 0.3537, 10.57), (0.2624, 2.497, 7.761), (0.2311, 2.198, 8.491), (0.181, 1.722, 9.034), (0.04124, 0.3924, 9.635), (0.1525, 1.451, 9.327), (0.05074, 0.4827, 9.868), (0.06813, 0.6482, 10.29), (0.06406, 0.6095, 9.967), (-0.3217, 3.06, 7.726), (-0.2695, 2.564, 8.203), (-0.2208, 2.1, 8.851), (-0.3373, 3.21, 7.497), (-0.3321, 3.16, 7.623), (-0.33, 3.14, 7.145), (-0.2636, 2.508, 7.13), (-0.27, 2.569, 7.007), (-0.316, 3.007, 7.021), (-0.3383, 3.219, 7.319), (-0.3086, 2.936, 7.788), (-0.293, 2.788, 6.958), (-0.2856, 2.717, 7.822), (-0.2463, 2.344, 8.545), (-0.1896, 1.804, 9.104), (-0.1021, 0.9713, 9.578), (-0.04711, 0.4482, 9.683), (-0.06831, 0.6499, 10.11), (-0.06028, 0.5735, 10.45), (-0.03717, 0.3537, 10.57), (-0.2624, 2.497, 7.761), (-0.2311, 2.198, 8.491), (-0.181, 1.722, 9.034), (-0.04124, 0.3924, 9.635), (-0.1525, 1.451, 9.327), (-0.05074, 0.4827, 9.868), (-0.06813, 0.6482, 10.29), (-0.06406, 0.6095, 9.967), (-0.9509, 2.927, 7.726), (-0.7968, 2.452, 8.203), (-0.6526, 2.009, 8.851), (-0.9973, 3.069, 7.497), (-0.9818, 3.022, 7.623), (-0.9756, 3.003, 7.145), (-0.7792, 2.398, 7.13), (-0.7982, 2.457, 7.007), (-0.9343, 2.876, 7.021), (-1.0, 3.078, 7.319), (-0.9124, 2.808, 7.788), (-0.8663, 2.666, 6.958), (-0.8443, 2.598, 7.822), (-0.7283, 2.241, 8.545), (-0.5605, 1.725, 9.104), (-0.3018, 0.9289, 9.578), (-0.1393, 0.4286, 9.683), (-0.2019, 0.6215, 10.11), (-0.1782, 0.5485, 10.45), (-0.1099, 0.3382, 10.57), (-0.7758, 2.388, 7.761), (-0.6831, 2.102, 8.491), (-0.535, 1.647, 9.034), (-0.1219, 0.3752, 9.635), (-0.4507, 1.387, 9.327), (-0.15, 0.4616, 9.868), (-0.2014, 0.6199, 10.29), (-0.1894, 0.5828, 9.967), (-1.539, 2.665, 7.726), (-1.289, 2.233, 8.203), (-1.056, 1.829, 8.851), (-1.614, 2.795, 7.497), (-1.589, 2.752, 7.623), (-1.579, 2.734, 7.145), (-1.261, 2.184, 7.13), (-1.292, 2.237, 7.007), (-1.512, 2.618, 7.021), (-1.618, 2.803, 7.319), (-1.476, 2.557, 7.788), (-1.402, 2.428, 6.958), (-1.366, 2.366, 7.822), (-1.178, 2.041, 8.545), (-0.9069, 1.571, 9.104), (-0.4883, 0.8458, 9.578), (-0.2253, 0.3903, 9.683), (-0.3268, 0.566, 10.11), (-0.2883, 0.4994, 10.45), (-0.1778, 0.308, 10.57), (-1.255, 2.174, 7.761), (-1.105, 1.914, 8.491), (-0.8657, 1.499, 9.034), (-0.1973, 0.3417, 9.635), (-0.7293, 1.263, 9.327), (-0.2427, 0.4203, 9.868), (-0.3259, 0.5645, 10.29), (-0.3064, 0.5307, 9.967), (-2.059, 2.287, 7.726), (-1.725, 1.916, 8.203), (-1.413, 1.569, 8.851), (-2.16, 2.398, 7.497), (-2.126, 2.361, 7.623), (-2.113, 2.346, 7.145), (-1.687, 1.874, 7.13), (-1.728, 1.92, 7.007), (-2.023, 2.247, 7.021), (-2.166, 2.405, 7.319), (-1.976, 2.194, 7.788), (-1.876, 2.083, 6.958), (-1.828, 2.03, 7.822), (-1.577, 1.751, 8.545), (-1.214, 1.348, 9.104), (-0.6535, 0.7258, 9.578), (-0.3016, 0.3349, 9.683), (-0.4373, 0.4857, 10.11), (-0.3859, 0.4286, 10.45), (-0.2379, 0.2643, 10.57), (-1.68, 1.866, 7.761), (-1.479, 1.643, 8.491), (-1.159, 1.287, 9.034), (-0.264, 0.2932, 9.635), (-0.976, 1.084, 9.327), (-0.3248, 0.3607, 9.868), (-0.4361, 0.4844, 10.29), (-0.4101, 0.4554, 9.967), (-2.49, 1.809, 7.726), (-2.086, 1.516, 8.203), (-1.709, 1.241, 8.851), (-2.611, 1.897, 7.497), (-2.57, 1.868, 7.623), (-2.554, 1.856, 7.145), (-2.04, 1.482, 7.13), (-2.09, 1.518, 7.007), (-2.446, 1.777, 7.021), (-2.619, 1.902, 7.319), (-2.389, 1.735, 7.788), (-2.268, 1.648, 6.958), (-2.21, 1.606, 7.822), (-1.907, 1.385, 8.545), (-1.467, 1.066, 9.104), (-0.7901, 0.5741, 9.578), (-0.3646, 0.2649, 9.683), (-0.5287, 0.3841, 10.11), (-0.4666, 0.339, 10.45), (-0.2877, 0.209, 10.57), (-2.031, 1.476, 7.761), (-1.788, 1.299, 8.491), (-1.401, 1.018, 9.034), (-0.3192, 0.2319, 9.635), (-1.18, 0.8573, 9.327), (-0.3927, 0.2853, 9.868), (-0.5273, 0.3831, 10.29), (-0.4958, 0.3602, 9.967), (-2.811, 1.252, 7.726), (-2.356, 1.049, 8.203), (-1.929, 0.859, 8.851), (-2.948, 1.313, 7.497), (-2.903, 1.292, 7.623), (-2.884, 1.284, 7.145), (-2.304, 1.026, 7.13), (-2.36, 1.051, 7.007), (-2.762, 1.23, 7.021), (-2.957, 1.316, 7.319), (-2.697, 1.201, 7.788), (-2.561, 1.14, 6.958), (-2.496, 1.111, 7.822), (-2.153, 0.9585, 8.545), (-1.657, 0.7377, 9.104), (-0.8922, 0.3972, 9.578), (-0.4117, 0.1833, 9.683), (-0.597, 0.2658, 10.11), (-0.5268, 0.2346, 10.45), (-0.3249, 0.1446, 10.57), (-2.294, 1.021, 7.761), (-2.019, 0.8991, 8.491), (-1.582, 0.7042, 9.034), (-0.3604, 0.1605, 9.635), (-1.333, 0.5933, 9.327), (-0.4434, 0.1974, 9.868), (-0.5955, 0.2651, 10.29), (-0.5598, 0.2493, 9.967), (-3.01, 0.6398, 7.726), (-2.522, 0.5361, 8.203), (-2.066, 0.4391, 8.851), (-3.157, 0.671, 7.497), (-3.108, 0.6606, 7.623), (-3.088, 0.6564, 7.145), (-2.466, 0.5243, 7.13), (-2.527, 0.5371, 7.007), (-2.957, 0.6286, 7.021), (-3.166, 0.6729, 7.319), (-2.888, 0.6139, 7.788), (-2.742, 0.5828, 6.958), (-2.672, 0.568, 7.822), (-2.305, 0.49, 8.545), (-1.774, 0.3771, 9.104), (-0.9553, 0.2031, 9.578), (-0.4408, 0.0937, 9.683), (-0.6392, 0.1359, 10.11), (-0.5641, 0.1199, 10.45), (-0.3478, 0.07394, 10.57), (-2.456, 0.522, 7.761), (-2.162, 0.4596, 8.491), (-1.694, 0.36, 9.034), (-0.3859, 0.08203, 9.635), (-1.427, 0.3033, 9.327), (-0.4748, 0.1009, 9.868), (-0.6376, 0.1355, 10.29), (-0.5994, 0.1274, 9.967), (-3.077, -2.413e-07, 7.726), (-2.578, -1.97e-07, 8.203), (-2.112, -1.202e-07, 8.851), (-3.227, -2.686e-07, 7.497), (-3.177, -2.559e-07, 7.623), (-3.157, -2.79e-07, 7.145), (-2.522, -2.218e-07, 7.13), (-2.583, -2.328e-07, 7.007), (-3.024, -2.708e-07, 7.021), (-3.237, -2.8e-07, 7.319), (-2.952, -2.263e-07, 7.788), (-2.803, -2.47e-07, 6.958), (-2.732, -2.497e-07, 7.822), (-2.357, -1.439e-07, 8.545), (-1.814, -9.896e-08, 9.104), (-0.9767, -7.283e-08, 9.578), (-0.4507, 2.758e-08, 9.683), (-0.6535, -4.189e-08, 10.11), (-0.5767, -4.773e-08, 10.45), (-0.3556, -8.98e-08, 10.57), (-2.511, -2.195e-07, 7.761), (-2.21, -1.336e-07, 8.491), (-1.731, -9.176e-08, 9.034), (-0.3945, 8.472e-08, 9.635), (-1.459, -9.323e-08, 9.327), (-0.4854, -5.358e-09, 9.868), (-0.6518, -4.667e-08, 10.29), (-0.6128, -3.055e-08, 9.967), (-3.01, -0.6398, 7.726), (-2.522, -0.5361, 8.203), (-2.066, -0.4391, 8.851), (-3.157, -0.671, 7.497), (-3.108, -0.6606, 7.623), (-3.088, -0.6564, 7.145), (-2.466, -0.5243, 7.13), (-2.527, -0.5371, 7.007), (-2.957, -0.6286, 7.021), (-3.166, -0.6729, 7.319), (-2.888, -0.6139, 7.788), (-2.742, -0.5828, 6.958), (-2.672, -0.568, 7.822), (-2.305, -0.49, 8.545), (-1.774, -0.3771, 9.104), (-0.9553, -0.2031, 9.578), (-0.4408, -0.0937, 9.683), (-0.6392, -0.1359, 10.11), (-0.5641, -0.1199, 10.45), (-0.3478, -0.07394, 10.57), (-2.456, -0.522, 7.761), (-2.162, -0.4596, 8.491), (-1.694, -0.36, 9.034), (-0.3859, -0.08203, 9.635), (-1.427, -0.3033, 9.327), (-0.4748, -0.1009, 9.868), (-0.6376, -0.1355, 10.29), (-0.5994, -0.1274, 9.967), (-2.811, -1.252, 7.726), (-2.356, -1.049, 8.203), (-1.929, -0.859, 8.851), (-2.948, -1.313, 7.497), (-2.903, -1.292, 7.623), (-2.884, -1.284, 7.145), (-2.304, -1.026, 7.13), (-2.36, -1.051, 7.007), (-2.762, -1.23, 7.021), (-2.957, -1.316, 7.319), (-2.697, -1.201, 7.788), (-2.561, -1.14, 6.958), (-2.496, -1.111, 7.822), (-2.153, -0.9585, 8.545), (-1.657, -0.7377, 9.104), (-0.8922, -0.3972, 9.578), (-0.4117, -0.1833, 9.683), (-0.597, -0.2658, 10.11), (-0.5268, -0.2346, 10.45), (-0.3249, -0.1446, 10.57), (-2.294, -1.021, 7.761), (-2.019, -0.8991, 8.491), (-1.582, -0.7042, 9.034), (-0.3604, -0.1605, 9.635), (-1.333, -0.5933, 9.327), (-0.4434, -0.1974, 9.868), (-0.5955, -0.2651, 10.29), (-0.5598, -0.2493, 9.967), (-2.49, -1.809, 7.726), (-2.086, -1.516, 8.203), (-1.709, -1.241, 8.851), (-2.611, -1.897, 7.497), (-2.57, -1.868, 7.623), (-2.554, -1.856, 7.145), (-2.04, -1.482, 7.13), (-2.09, -1.518, 7.007), (-2.446, -1.777, 7.021), (-2.619, -1.902, 7.319), (-2.389, -1.735, 7.788), (-2.268, -1.648, 6.958), (-2.21, -1.606, 7.822), (-1.907, -1.385, 8.545), (-1.467, -1.066, 9.104), (-0.7901, -0.5741, 9.578), (-0.3646, -0.2649, 9.683), (-0.5287, -0.3841, 10.11), (-0.4666, -0.339, 10.45), (-0.2877, -0.209, 10.57), (-2.031, -1.476, 7.761), (-1.788, -1.299, 8.491), (-1.401, -1.018, 9.034), (-0.3192, -0.2319, 9.635), (-1.18, -0.8573, 9.327), (-0.3927, -0.2853, 9.868), (-0.5273, -0.3831, 10.29), (-0.4958, -0.3602, 9.967), (-2.059, -2.287, 7.726), (-1.725, -1.916, 8.203), (-1.413, -1.569, 8.851), (-2.16, -2.398, 7.497), (-2.126, -2.361, 7.623), (-2.113, -2.346, 7.145), (-1.687, -1.874, 7.13), (-1.728, -1.92, 7.007), (-2.023, -2.247, 7.021), (-2.166, -2.405, 7.319), (-1.976, -2.194, 7.788), (-1.876, -2.083, 6.958), (-1.828, -2.03, 7.822), (-1.577, -1.751, 8.545), (-1.214, -1.348, 9.104), (-0.6535, -0.7258, 9.578), (-0.3016, -0.3349, 9.683), (-0.4373, -0.4857, 10.11), (-0.3859, -0.4286, 10.45), (-0.2379, -0.2643, 10.57), (-1.68, -1.866, 7.761), (-1.479, -1.643, 8.491), (-1.159, -1.287, 9.034), (-0.264, -0.2932, 9.635), (-0.976, -1.084, 9.327), (-0.3248, -0.3607, 9.868), (-0.4361, -0.4844, 10.29), (-0.4101, -0.4554, 9.967), (-1.539, -2.665, 7.726), (-1.289, -2.233, 8.203), (-1.056, -1.829, 8.851), (-1.614, -2.795, 7.497), (-1.589, -2.752, 7.623), (-1.579, -2.734, 7.145), (-1.261, -2.184, 7.13), (-1.292, -2.237, 7.007), (-1.512, -2.618, 7.021), (-1.618, -2.803, 7.319), (-1.476, -2.557, 7.788), (-1.402, -2.428, 6.958), (-1.366, -2.366, 7.822), (-1.178, -2.041, 8.545), (-0.9069, -1.571, 9.104), (-0.4883, -0.8458, 9.578), (-0.2253, -0.3903, 9.683), (-0.3268, -0.566, 10.11), (-0.2883, -0.4994, 10.45), (-0.1778, -0.308, 10.57), (-1.255, -2.174, 7.761), (-1.105, -1.914, 8.491), (-0.8657, -1.499, 9.034), (-0.1973, -0.3417, 9.635), (-0.7293, -1.263, 9.327), (-0.2427, -0.4203, 9.868), (-0.3259, -0.5645, 10.29), (-0.3064, -0.5307, 9.967), (-0.9509, -2.927, 7.726), (-0.7968, -2.452, 8.203), (-0.6526, -2.009, 8.851), (-0.9973, -3.069, 7.497), (-0.9818, -3.022, 7.623), (-0.9756, -3.003, 7.145), (-0.7792, -2.398, 7.13), (-0.7982, -2.457, 7.007), (-0.9343, -2.876, 7.021), (-1.0, -3.078, 7.319), (-0.9124, -2.808, 7.788), (-0.8663, -2.666, 6.958), (-0.8443, -2.598, 7.822), (-0.7283, -2.241, 8.545), (-0.5605, -1.725, 9.104), (-0.3018, -0.9289, 9.578), (-0.1393, -0.4286, 9.683), (-0.202, -0.6215, 10.11), (-0.1782, -0.5485, 10.45), (-0.1099, -0.3382, 10.57), (-0.7758, -2.388, 7.761), (-0.6831, -2.102, 8.491), (-0.535, -1.647, 9.034), (-0.1219, -0.3752, 9.635), (-0.4507, -1.387, 9.327), (-0.15, -0.4616, 9.868), (-0.2014, -0.6199, 10.29), (-0.1894, -0.5828, 9.967), (-0.3217, -3.06, 7.726), (-0.2695, -2.564, 8.203), (-0.2208, -2.1, 8.851), (-0.3373, -3.21, 7.497), (-0.3321, -3.16, 7.623), (-0.33, -3.14, 7.145), (-0.2636, -2.508, 7.13), (-0.27, -2.569, 7.007), (-0.316, -3.007, 7.021), (-0.3383, -3.219, 7.319), (-0.3086, -2.936, 7.788), (-0.293, -2.788, 6.958), (-0.2856, -2.717, 7.822), (-0.2463, -2.344, 8.545), (-0.1896, -1.804, 9.104), (-0.1021, -0.9713, 9.578), (-0.04711, -0.4482, 9.683), (-0.06831, -0.6499, 10.11), (-0.06028, -0.5735, 10.45), (-0.03717, -0.3537, 10.57), (-0.2624, -2.497, 7.761), (-0.2311, -2.198, 8.491), (-0.181, -1.722, 9.034), (-0.04124, -0.3924, 9.635), (-0.1525, -1.451, 9.327), (-0.05074, -0.4827, 9.868), (-0.06813, -0.6482, 10.29), (-0.06406, -0.6095, 9.967), (0.3217, -3.06, 7.726), (0.2695, -2.564, 8.203), (0.2208, -2.1, 8.851), (0.3373, -3.21, 7.497), (0.3321, -3.16, 7.623), (0.33, -3.14, 7.145), (0.2636, -2.508, 7.13), (0.27, -2.569, 7.007), (0.316, -3.007, 7.021), (0.3383, -3.219, 7.319), (0.3086, -2.936, 7.788), (0.293, -2.788, 6.958), (0.2856, -2.717, 7.822), (0.2463, -2.344, 8.545), (0.1896, -1.804, 9.104), (0.1021, -0.9713, 9.578), (0.04711, -0.4482, 9.683), (0.06831, -0.6499, 10.11), (0.06028, -0.5735, 10.45), (0.03717, -0.3537, 10.57), (0.2624, -2.497, 7.761), (0.2311, -2.198, 8.491), (0.181, -1.722, 9.034), (0.04124, -0.3924, 9.635), (0.1525, -1.451, 9.327), (0.05074, -0.4827, 9.868), (0.06813, -0.6482, 10.29), (0.06406, -0.6095, 9.967), (0.9509, -2.927, 7.726), (0.7968, -2.452, 8.203), (0.6526, -2.009, 8.851), (0.9973, -3.069, 7.497), (0.9818, -3.022, 7.623), (0.9756, -3.003, 7.145), (0.7792, -2.398, 7.13), (0.7982, -2.457, 7.007), (0.9343, -2.876, 7.021), (1.0, -3.078, 7.319), (0.9124, -2.808, 7.788), (0.8663, -2.666, 6.958), (0.8443, -2.598, 7.822), (0.7283, -2.241, 8.545), (0.5605, -1.725, 9.104), (0.3018, -0.9289, 9.578), (0.1393, -0.4286, 9.683), (0.202, -0.6215, 10.11), (0.1782, -0.5485, 10.45), (0.1099, -0.3382, 10.57), (0.7758, -2.388, 7.761), (0.6831, -2.102, 8.491), (0.535, -1.647, 9.034), (0.1219, -0.3752, 9.635), (0.4507, -1.387, 9.327), (0.15, -0.4616, 9.868), (0.2014, -0.6199, 10.29), (0.1894, -0.5828, 9.967), (1.539, -2.665, 7.726), (1.289, -2.233, 8.203), (1.056, -1.829, 8.851), (1.614, -2.795, 7.497), (1.589, -2.752, 7.623), (1.579, -2.734, 7.145), (1.261, -2.184, 7.13), (1.292, -2.237, 7.007), (1.512, -2.618, 7.021), (1.618, -2.803, 7.319), (1.476, -2.557, 7.788), (1.402, -2.428, 6.958), (1.366, -2.366, 7.822), (1.178, -2.041, 8.545), (0.9069, -1.571, 9.104), (0.4883, -0.8458, 9.578), (0.2253, -0.3903, 9.683), (0.3268, -0.566, 10.11), (0.2883, -0.4994, 10.45), (0.1778, -0.308, 10.57), (1.255, -2.174, 7.761), (1.105, -1.914, 8.491), (0.8657, -1.499, 9.034), (0.1973, -0.3417, 9.635), (0.7293, -1.263, 9.327), (0.2427, -0.4203, 9.868), (0.3259, -0.5645, 10.29), (0.3064, -0.5307, 9.967), (2.059, -2.287, 7.726), (1.725, -1.916, 8.203), (1.413, -1.569, 8.851), (2.16, -2.398, 7.497), (2.126, -2.361, 7.623), (2.113, -2.346, 7.145), (1.687, -1.874, 7.13), (1.728, -1.92, 7.007), (2.023, -2.247, 7.021), (2.166, -2.405, 7.319), (1.976, -2.194, 7.788), (1.876, -2.083, 6.958), (1.828, -2.03, 7.822), (1.577, -1.751, 8.545), (1.214, -1.348, 9.104), (0.6535, -0.7258, 9.578), (0.3016, -0.3349, 9.683), (0.4373, -0.4857, 10.11), (0.3859, -0.4286, 10.45), (0.2379, -0.2643, 10.57), (1.68, -1.866, 7.761), (1.479, -1.643, 8.491), (1.159, -1.287, 9.034), (0.264, -0.2932, 9.635), (0.976, -1.084, 9.327), (0.3248, -0.3607, 9.868), (0.4361, -0.4844, 10.29), (0.4101, -0.4554, 9.967), (2.49, -1.809, 7.726), (2.086, -1.516, 8.203), (1.709, -1.241, 8.851), (2.611, -1.897, 7.497), (2.57, -1.868, 7.623), (2.554, -1.856, 7.145), (2.04, -1.482, 7.13), (2.09, -1.518, 7.007), (2.446, -1.777, 7.021), (2.619, -1.902, 7.319), (2.389, -1.735, 7.788), (2.268, -1.648, 6.958), (2.21, -1.606, 7.822), (1.907, -1.385, 8.545), (1.467, -1.066, 9.104), (0.7901, -0.5741, 9.578), (0.3646, -0.2649, 9.683), (0.5287, -0.3841, 10.11), (0.4666, -0.339, 10.45), (0.2877, -0.209, 10.57), (2.031, -1.476, 7.761), (1.788, -1.299, 8.491), (1.401, -1.018, 9.034), (0.3192, -0.2319, 9.635), (1.18, -0.8573, 9.327), (0.3927, -0.2853, 9.868), (0.5273, -0.3831, 10.29), (0.4958, -0.3602, 9.967), (2.811, -1.252, 7.726), (2.356, -1.049, 8.203), (1.929, -0.859, 8.851), (2.948, -1.313, 7.497), (2.903, -1.292, 7.623), (2.884, -1.284, 7.145), (2.304, -1.026, 7.13), (2.36, -1.051, 7.007), (2.762, -1.23, 7.021), (2.957, -1.316, 7.319), (2.697, -1.201, 7.788), (2.561, -1.14, 6.958), (2.496, -1.111, 7.822), (2.153, -0.9585, 8.545), (1.657, -0.7377, 9.104), (0.8922, -0.3972, 9.578), (0.4117, -0.1833, 9.683), (0.597, -0.2658, 10.11), (0.5268, -0.2346, 10.45), (0.3249, -0.1446, 10.57), (2.294, -1.021, 7.761), (2.019, -0.8991, 8.491), (1.582, -0.7042, 9.034), (0.3604, -0.1605, 9.635), (1.333, -0.5933, 9.327), (0.4434, -0.1974, 9.868), (0.5955, -0.2651, 10.29), (0.5598, -0.2493, 9.967), (3.01, -0.6398, 7.726), (2.522, -0.5361, 8.203), (2.066, -0.4391, 8.851), (3.157, -0.671, 7.497), (3.108, -0.6606, 7.623), (3.088, -0.6564, 7.145), (2.466, -0.5243, 7.13), (2.527, -0.5371, 7.007), (2.957, -0.6286, 7.021), (3.166, -0.6729, 7.319), (2.888, -0.6139, 7.788), (2.742, -0.5828, 6.958), (2.672, -0.568, 7.822), (2.305, -0.49, 8.545), (1.774, -0.3771, 9.104), (0.9553, -0.2031, 9.578), (0.4408, -0.0937, 9.683), (0.6392, -0.1359, 10.11), (0.5641, -0.1199, 10.45), (0.3478, -0.07394, 10.57), (2.456, -0.522, 7.761), (2.162, -0.4596, 8.491), (1.694, -0.36, 9.034), (0.3859, -0.08203, 9.635), (1.427, -0.3033, 9.327), (0.4748, -0.1009, 9.868), (0.6376, -0.1355, 10.29), (0.5994, -0.1274, 9.967), (2.561, -7.637e-09, 0.04829), (2.439, -1.329e-08, 0.08044), (2.443, -8.831e-08, 0.6398), (2.711, -4.18e-08, 0.277), (2.661, -2.252e-08, 0.1505), (2.641, -8.909e-08, 0.6288), (2.006, -8.886e-08, 0.6444), (2.067, -1.052e-07, 0.7672), (2.508, -1.035e-07, 0.753), (2.721, -6.796e-08, 0.4546), (2.437, 1.905e-09, -0.01421), (2.287, -1.044e-07, 0.8156), (2.505, 0.5325, 0.04829), (2.385, 0.507, 0.08044), (2.39, 0.5079, 0.6398), (2.652, 0.5637, 0.277), (2.603, 0.5533, 0.1505), (2.584, 0.5492, 0.6288), (1.962, 0.417, 0.6444), (2.022, 0.4298, 0.7672), (2.453, 0.5214, 0.753), (2.661, 0.5657, 0.4546), (2.383, 0.5066, -0.01421), (2.237, 0.4756, 0.8156), (2.34, 1.042, 0.04829), (2.228, 0.9919, 0.08044), (2.232, 0.9936, 0.6398), (2.477, 1.103, 0.277), (2.431, 1.082, 0.1505), (2.413, 1.074, 0.6288), (1.832, 0.8158, 0.6444), (1.888, 0.8408, 0.7672), (2.291, 1.02, 0.753), (2.486, 1.107, 0.4546), (2.226, 0.9911, -0.01421), (2.09, 0.9304, 0.8156), (2.072, 1.506, 0.04829), (1.973, 1.433, 0.08044), (1.976, 1.436, 0.6398), (2.194, 1.594, 0.277), (2.153, 1.564, 0.1505), (2.137, 1.553, 0.6288), (1.623, 1.179, 0.6444), (1.672, 1.215, 0.7672), (2.029, 1.474, 0.753), (2.201, 1.599, 0.4546), (1.971, 1.432, -0.01421), (1.851, 1.345, 0.8156), (1.714, 1.904, 0.04829), (1.632, 1.812, 0.08044), (1.635, 1.815, 0.6398), (1.814, 2.015, 0.277), (1.781, 1.978, 0.1505), (1.767, 1.963, 0.6288), (1.342, 1.49, 0.6444), (1.383, 1.536, 0.7672), (1.678, 1.864, 0.753), (1.821, 2.022, 0.4546), (1.63, 1.811, -0.01421), (1.531, 1.7, 0.8156), (1.281, 2.218, 0.04829), (1.219, 2.112, 0.08044), (1.221, 2.116, 0.6398), (1.356, 2.348, 0.277), (1.331, 2.305, 0.1505), (1.321, 2.287, 0.6288), (1.003, 1.737, 0.6444), (1.034, 1.79, 0.7672), (1.254, 2.172, 0.753), (1.36, 2.356, 0.4546), (1.218, 2.11, -0.01421), (1.144, 1.981, 0.8156), (0.7915, 2.436, 0.04829), (0.7536, 2.319, 0.08044), (0.7549, 2.323, 0.6398), (0.8379, 2.579, 0.277), (0.8224, 2.531, 0.1505), (0.8162, 2.512, 0.6288), (0.6198, 1.907, 0.6444), (0.6388, 1.966, 0.7672), (0.7749, 2.385, 0.753), (0.8408, 2.588, 0.4546), (0.753, 2.317, -0.01421), (0.7069, 2.175, 0.8156), (0.2677, 2.547, 0.04829), (0.2549, 2.425, 0.08044), (0.2554, 2.43, 0.6398), (0.2834, 2.697, 0.277), (0.2782, 2.647, 0.1505), (0.2761, 2.627, 0.6288), (0.2096, 1.995, 0.6444), (0.2161, 2.056, 0.7672), (0.2621, 2.494, 0.753), (0.2844, 2.706, 0.4546), (0.2547, 2.423, -0.01421), (0.2391, 2.275, 0.8156), (-0.2677, 2.547, 0.04829), (-0.2549, 2.425, 0.08044), (-0.2554, 2.43, 0.6398), (-0.2834, 2.697, 0.277), (-0.2782, 2.647, 0.1505), (-0.2761, 2.627, 0.6288), (-0.2096, 1.995, 0.6444), (-0.2161, 2.056, 0.7672), (-0.2621, 2.494, 0.753), (-0.2844, 2.706, 0.4546), (-0.2547, 2.423, -0.01421), (-0.2391, 2.275, 0.8156), (-0.7915, 2.436, 0.04829), (-0.7536, 2.319, 0.08044), (-0.7549, 2.323, 0.6398), (-0.8379, 2.579, 0.277), (-0.8224, 2.531, 0.1505), (-0.8162, 2.512, 0.6288), (-0.6198, 1.907, 0.6444), (-0.6388, 1.966, 0.7672), (-0.7749, 2.385, 0.753), (-0.8408, 2.588, 0.4546), (-0.753, 2.317, -0.01421), (-0.7069, 2.175, 0.8156), (-1.281, 2.218, 0.04829), (-1.219, 2.112, 0.08044), (-1.221, 2.116, 0.6398), (-1.356, 2.348, 0.277), (-1.331, 2.305, 0.1505), (-1.321, 2.287, 0.6288), (-1.003, 1.737, 0.6444), (-1.034, 1.79, 0.7672), (-1.254, 2.172, 0.753), (-1.36, 2.356, 0.4546), (-1.218, 2.11, -0.01421), (-1.144, 1.981, 0.8156), (-1.714, 1.904, 0.04829), (-1.632, 1.812, 0.08044), (-1.635, 1.815, 0.6398), (-1.814, 2.015, 0.277), (-1.781, 1.978, 0.1505), (-1.767, 1.963, 0.6288), (-1.342, 1.49, 0.6444), (-1.383, 1.536, 0.7672), (-1.678, 1.864, 0.753), (-1.821, 2.022, 0.4546), (-1.63, 1.811, -0.01421), (-1.531, 1.7, 0.8156), (-2.072, 1.506, 0.04829), (-1.973, 1.433, 0.08044), (-1.976, 1.436, 0.6398), (-2.194, 1.594, 0.277), (-2.153, 1.564, 0.1505), (-2.137, 1.553, 0.6288), (-1.623, 1.179, 0.6444), (-1.672, 1.215, 0.7672), (-2.029, 1.474, 0.753), (-2.201, 1.599, 0.4546), (-1.971, 1.432, -0.01421), (-1.851, 1.345, 0.8156), (-2.34, 1.042, 0.04829), (-2.228, 0.9919, 0.08044), (-2.232, 0.9936, 0.6398), (-2.477, 1.103, 0.277), (-2.431, 1.082, 0.1505), (-2.413, 1.074, 0.6288), (-1.832, 0.8158, 0.6444), (-1.888, 0.8408, 0.7672), (-2.291, 1.02, 0.753), (-2.486, 1.107, 0.4546), (-2.226, 0.9911, -0.01421), (-2.09, 0.9304, 0.8156), (-2.505, 0.5325, 0.04829), (-2.385, 0.507, 0.08044), (-2.39, 0.5079, 0.6398), (-2.652, 0.5637, 0.277), (-2.603, 0.5533, 0.1505), (-2.584, 0.5492, 0.6288), (-1.962, 0.417, 0.6444), (-2.022, 0.4298, 0.7672), (-2.453, 0.5214, 0.753), (-2.661, 0.5657, 0.4546), (-2.383, 0.5066, -0.01421), (-2.237, 0.4756, 0.8156), (-2.561, -2.163e-07, 0.04829), (-2.439, -1.999e-07, 0.08044), (-2.443, -1.253e-07, 0.6398), (-2.711, -1.952e-07, 0.277), (-2.661, -2.102e-07, 0.1505), (-2.641, -1.418e-07, 0.6288), (-2.006, -8.648e-08, 0.6444), (-2.067, -7.55e-08, 0.7672), (-2.508, -1.157e-07, 0.753), (-2.721, -1.699e-07, 0.4546), (-2.437, -2.149e-07, -0.01421), (-2.287, -9.56e-08, 0.8156), (-2.505, -0.5326, 0.04829), (-2.385, -0.507, 0.08044), (-2.39, -0.5079, 0.6398), (-2.652, -0.5637, 0.277), (-2.603, -0.5533, 0.1505), (-2.584, -0.5492, 0.6288), (-1.962, -0.417, 0.6444), (-2.022, -0.4298, 0.7672), (-2.453, -0.5214, 0.753), (-2.661, -0.5657, 0.4546), (-2.383, -0.5066, -0.01421), (-2.237, -0.4756, 0.8156), (-2.34, -1.042, 0.04829), (-2.228, -0.9919, 0.08044), (-2.232, -0.9936, 0.6398), (-2.477, -1.103, 0.277), (-2.431, -1.082, 0.1505), (-2.413, -1.074, 0.6288), (-1.832, -0.8158, 0.6444), (-1.888, -0.8408, 0.7672), (-2.291, -1.02, 0.753), (-2.486, -1.107, 0.4546), (-2.226, -0.9911, -0.01421), (-2.09, -0.9304, 0.8156), (-2.072, -1.506, 0.04829), (-1.973, -1.433, 0.08044), (-1.976, -1.436, 0.6398), (-2.194, -1.594, 0.277), (-2.153, -1.564, 0.1505), (-2.137, -1.553, 0.6288), (-1.623, -1.179, 0.6444), (-1.672, -1.215, 0.7672), (-2.029, -1.474, 0.753), (-2.201, -1.599, 0.4546), (-1.971, -1.432, -0.01421), (-1.851, -1.345, 0.8156), (-1.714, -1.904, 0.04829), (-1.632, -1.812, 0.08044), (-1.635, -1.815, 0.6398), (-1.814, -2.015, 0.277), (-1.781, -1.978, 0.1505), (-1.767, -1.963, 0.6288), (-1.342, -1.49, 0.6444), (-1.383, -1.536, 0.7672), (-1.678, -1.864, 0.753), (-1.821, -2.022, 0.4546), (-1.63, -1.811, -0.01421), (-1.531, -1.7, 0.8156), (-1.281, -2.218, 0.04829), (-1.219, -2.112, 0.08044), (-1.221, -2.116, 0.6398), (-1.356, -2.348, 0.277), (-1.331, -2.305, 0.1505), (-1.321, -2.287, 0.6288), (-1.003, -1.737, 0.6444), (-1.034, -1.79, 0.7672), (-1.254, -2.172, 0.753), (-1.36, -2.356, 0.4546), (-1.218, -2.11, -0.01421), (-1.144, -1.981, 0.8156), (-0.7915, -2.436, 0.04829), (-0.7536, -2.319, 0.08044), (-0.7549, -2.323, 0.6398), (-0.8379, -2.579, 0.277), (-0.8224, -2.531, 0.1505), (-0.8162, -2.512, 0.6288), (-0.6198, -1.907, 0.6444), (-0.6388, -1.966, 0.7672), (-0.7749, -2.385, 0.753), (-0.8408, -2.588, 0.4546), (-0.753, -2.317, -0.01421), (-0.7069, -2.175, 0.8156), (-0.2677, -2.547, 0.04829), (-0.2549, -2.425, 0.08044), (-0.2554, -2.43, 0.6398), (-0.2834, -2.697, 0.277), (-0.2782, -2.647, 0.1505), (-0.2761, -2.627, 0.6288), (-0.2096, -1.995, 0.6444), (-0.2161, -2.056, 0.7672), (-0.2621, -2.494, 0.753), (-0.2844, -2.706, 0.4546), (-0.2547, -2.423, -0.01421), (-0.2391, -2.275, 0.8156), (0.2677, -2.547, 0.04829), (0.2549, -2.425, 0.08044), (0.2554, -2.43, 0.6398), (0.2834, -2.697, 0.277), (0.2782, -2.647, 0.1505), (0.2761, -2.627, 0.6288), (0.2096, -1.995, 0.6444), (0.2161, -2.056, 0.7672), (0.2621, -2.494, 0.753), (0.2844, -2.706, 0.4546), (0.2547, -2.423, -0.01421), (0.2391, -2.275, 0.8156), (0.7915, -2.436, 0.04829), (0.7536, -2.319, 0.08044), (0.7549, -2.323, 0.6398), (0.8379, -2.579, 0.277), (0.8224, -2.531, 0.1505), (0.8162, -2.512, 0.6288), (0.6198, -1.907, 0.6444), (0.6388, -1.966, 0.7672), (0.7749, -2.385, 0.753), (0.8408, -2.588, 0.4546), (0.753, -2.317, -0.01421), (0.7069, -2.175, 0.8156), (1.281, -2.218, 0.04829), (1.219, -2.112, 0.08044), (1.221, -2.116, 0.6398), (1.356, -2.348, 0.277), (1.331, -2.305, 0.1505), (1.321, -2.287, 0.6288), (1.003, -1.737, 0.6444), (1.034, -1.79, 0.7672), (1.254, -2.172, 0.753), (1.36, -2.356, 0.4546), (1.218, -2.11, -0.01421), (1.144, -1.981, 0.8156), (1.714, -1.904, 0.04829), (1.632, -1.812, 0.08044), (1.635, -1.815, 0.6398), (1.814, -2.015, 0.277), (1.781, -1.978, 0.1505), (1.767, -1.963, 0.6288), (1.342, -1.49, 0.6444), (1.383, -1.536, 0.7672), (1.678, -1.864, 0.753), (1.821, -2.022, 0.4546), (1.63, -1.811, -0.01421), (1.531, -1.7, 0.8156), (2.072, -1.506, 0.04829), (1.973, -1.433, 0.08044), (1.976, -1.436, 0.6398), (2.194, -1.594, 0.277), (2.153, -1.564, 0.1505), (2.137, -1.553, 0.6288), (1.623, -1.179, 0.6444), (1.672, -1.215, 0.7672), (2.029, -1.474, 0.753), (2.201, -1.599, 0.4546), (1.971, -1.432, -0.01421), (1.851, -1.345, 0.8156), (2.34, -1.042, 0.04829), (2.228, -0.9919, 0.08044), (2.232, -0.9936, 0.6398), (2.477, -1.103, 0.277), (2.431, -1.082, 0.1505), (2.413, -1.074, 0.6288), (1.832, -0.8158, 0.6444), (1.888, -0.8408, 0.7672), (2.291, -1.02, 0.753), (2.486, -1.107, 0.4546), (2.226, -0.9911, -0.01421), (2.09, -0.9304, 0.8156), (2.505, -0.5326, 0.04829), (2.385, -0.507, 0.08044), (2.39, -0.5079, 0.6398), (2.652, -0.5637, 0.277), (2.603, -0.5533, 0.1505), (2.584, -0.5492, 0.6288), (1.962, -0.417, 0.6444), (2.022, -0.4298, 0.7672), (2.453, -0.5214, 0.753), (2.661, -0.5657, 0.4546), (2.383, -0.5066, -0.01421), (2.237, -0.4756, 0.8156)], [], [(1, 3, 2, 0), (3, 7, 6, 2), (7, 5, 4, 6), (5, 1, 0, 4), (0, 2, 6, 4), (5, 7, 3, 1), (9, 11, 10, 8), (11, 15, 14, 10), (15, 13, 12, 14), (13, 9, 8, 12), (8, 10, 14, 12), (13, 15, 11, 9), (17, 19, 18, 16), (19, 23, 22, 18), (23, 21, 20, 22), (21, 17, 16, 20), (16, 18, 22, 20), (21, 23, 19, 17), (34, 24, 52, 62), (62, 52, 80, 90), (90, 80, 108, 118), (118, 108, 136, 146), (146, 136, 164, 174), (174, 164, 192, 202), (202, 192, 220, 230), (230, 220, 248, 258), (258, 248, 276, 286), (286, 276, 304, 314), (314, 304, 332, 342), (342, 332, 360, 370), (370, 360, 388, 398), (398, 388, 416, 426), (426, 416, 444, 454), (454, 444, 472, 482), (482, 472, 500, 510), (510, 500, 528, 538), (538, 528, 556, 566), (566, 556, 584, 594), (594, 584, 612, 622), (622, 612, 640, 650), (650, 640, 668, 678), (678, 668, 696, 706), (706, 696, 724, 734), (734, 724, 752, 762), (762, 752, 780, 790), (790, 780, 808, 818), (818, 808, 836, 846), (846, 836, 24, 34), (38, 26, 54, 66), (66, 54, 82, 94), (94, 82, 110, 122), (122, 110, 138, 150), (150, 138, 166, 178), (178, 166, 194, 206), (206, 194, 222, 234), (234, 222, 250, 262), (262, 250, 278, 290), (290, 278, 306, 318), (318, 306, 334, 346), (346, 334, 362, 374), (374, 362, 390, 402), (402, 390, 418, 430), (430, 418, 446, 458), (458, 446, 474, 486), (486, 474, 502, 514), (514, 502, 530, 542), (542, 530, 558, 570), (570, 558, 586, 598), (598, 586, 614, 626), (626, 614, 642, 654), (654, 642, 670, 682), (682, 670, 698, 710), (710, 698, 726, 738), (738, 726, 754, 766), (766, 754, 782, 794), (794, 782, 810, 822), (822, 810, 838, 850), (850, 838, 26, 38), (37, 25, 53, 65), (65, 53, 81, 93), (93, 81, 109, 121), (121, 109, 137, 149), (149, 137, 165, 177), (177, 165, 193, 205), (205, 193, 221, 233), (233, 221, 249, 261), (261, 249, 277, 289), (289, 277, 305, 317), (317, 305, 333, 345), (345, 333, 361, 373), (373, 361, 389, 401), (401, 389, 417, 429), (429, 417, 445, 457), (457, 445, 473, 485), (485, 473, 501, 513), (513, 501, 529, 541), (541, 529, 557, 569), (569, 557, 585, 597), (597, 585, 613, 625), (625, 613, 641, 653), (653, 641, 669, 681), (681, 669, 697, 709), (709, 697, 725, 737), (737, 725, 753, 765), (765, 753, 781, 793), (793, 781, 809, 821), (821, 809, 837, 849), (849, 837, 25, 37), (28, 27, 55, 56), (56, 55, 83, 84), (84, 83, 111, 112), (112, 111, 139, 140), (140, 139, 167, 168), (168, 167, 195, 196), (196, 195, 223, 224), (224, 223, 251, 252), (252, 251, 279, 280), (280, 279, 307, 308), (308, 307, 335, 336), (336, 335, 363, 364), (364, 363, 391, 392), (392, 391, 419, 420), (420, 419, 447, 448), (448, 447, 475, 476), (476, 475, 503, 504), (504, 503, 531, 532), (532, 531, 559, 560), (560, 559, 587, 588), (588, 587, 615, 616), (616, 615, 643, 644), (644, 643, 671, 672), (672, 671, 699, 700), (700, 699, 727, 728), (728, 727, 755, 756), (756, 755, 783, 784), (784, 783, 811, 812), (812, 811, 839, 840), (840, 839, 27, 28), (24, 28, 56, 52), (52, 56, 84, 80), (80, 84, 112, 108), (108, 112, 140, 136), (136, 140, 168, 164), (164, 168, 196, 192), (192, 196, 224, 220), (220, 224, 252, 248), (248, 252, 280, 276), (276, 280, 308, 304), (304, 308, 336, 332), (332, 336, 364, 360), (360, 364, 392, 388), (388, 392, 420, 416), (416, 420, 448, 444), (444, 448, 476, 472), (472, 476, 504, 500), (500, 504, 532, 528), (528, 532, 560, 556), (556, 560, 588, 584), (584, 588, 616, 612), (612, 616, 644, 640), (640, 644, 672, 668), (668, 672, 700, 696), (696, 700, 728, 724), (724, 728, 756, 752), (752, 756, 784, 780), (780, 784, 812, 808), (808, 812, 840, 836), (836, 840, 28, 24), (33, 29, 57, 61), (61, 57, 85, 89), (89, 85, 113, 117), (117, 113, 141, 145), (145, 141, 169, 173), (173, 169, 197, 201), (201, 197, 225, 229), (229, 225, 253, 257), (257, 253, 281, 285), (285, 281, 309, 313), (313, 309, 337, 341), (341, 337, 365, 369), (369, 365, 393, 397), (397, 393, 421, 425), (425, 421, 449, 453), (453, 449, 477, 481), (481, 477, 505, 509), (509, 505, 533, 537), (537, 533, 561, 565), (565, 561, 589, 593), (593, 589, 617, 621), (621, 617, 645, 649), (649, 645, 673, 677), (677, 673, 701, 705), (705, 701, 729, 733), (733, 729, 757, 761), (761, 757, 785, 789), (789, 785, 813, 817), (817, 813, 841, 845), (845, 841, 29, 33), (31, 30, 58, 59), (59, 58, 86, 87), (87, 86, 114, 115), (115, 114, 142, 143), (143, 142, 170, 171), (171, 170, 198, 199), (199, 198, 226, 227), (227, 226, 254, 255), (255, 254, 282, 283), (283, 282, 310, 311), (311, 310, 338, 339), (339, 338, 366, 367), (367, 366, 394, 395), (395, 394, 422, 423), (423, 422, 450, 451), (451, 450, 478, 479), (479, 478, 506, 507), (507, 506, 534, 535), (535, 534, 562, 563), (563, 562, 590, 591), (591, 590, 618, 619), (619, 618, 646, 647), (647, 646, 674, 675), (675, 674, 702, 703), (703, 702, 730, 731), (731, 730, 758, 759), (759, 758, 786, 787), (787, 786, 814, 815), (815, 814, 842, 843), (843, 842, 30, 31), (35, 31, 59, 63), (63, 59, 87, 91), (91, 87, 115, 119), (119, 115, 143, 147), (147, 143, 171, 175), (175, 171, 199, 203), (203, 199, 227, 231), (231, 227, 255, 259), (259, 255, 283, 287), (287, 283, 311, 315), (315, 311, 339, 343), (343, 339, 367, 371), (371, 367, 395, 399), (399, 395, 423, 427), (427, 423, 451, 455), (455, 451, 479, 483), (483, 479, 507, 511), (511, 507, 535, 539), (539, 535, 563, 567), (567, 563, 591, 595), (595, 591, 619, 623), (623, 619, 647, 651), (651, 647, 675, 679), (679, 675, 703, 707), (707, 703, 731, 735), (735, 731, 759, 763), (763, 759, 787, 791), (791, 787, 815, 819), (819, 815, 843, 847), (847, 843, 31, 35), (29, 32, 60, 57), (57, 60, 88, 85), (85, 88, 116, 113), (113, 116, 144, 141), (141, 144, 172, 169), (169, 172, 200, 197), (197, 200, 228, 225), (225, 228, 256, 253), (253, 256, 284, 281), (281, 284, 312, 309), (309, 312, 340, 337), (337, 340, 368, 365), (365, 368, 396, 393), (393, 396, 424, 421), (421, 424, 452, 449), (449, 452, 480, 477), (477, 480, 508, 505), (505, 508, 536, 533), (533, 536, 564, 561), (561, 564, 592, 589), (589, 592, 620, 617), (617, 620, 648, 645), (645, 648, 676, 673), (673, 676, 704, 701), (701, 704, 732, 729), (729, 732, 760, 757), (757, 760, 788, 785), (785, 788, 816, 813), (813, 816, 844, 841), (841, 844, 32, 29), (27, 33, 61, 55), (55, 61, 89, 83), (83, 89, 117, 111), (111, 117, 145, 139), (139, 145, 173, 167), (167, 173, 201, 195), (195, 201, 229, 223), (223, 229, 257, 251), (251, 257, 285, 279), (279, 285, 313, 307), (307, 313, 341, 335), (335, 341, 369, 363), (363, 369, 397, 391), (391, 397, 425, 419), (419, 425, 453, 447), (447, 453, 481, 475), (475, 481, 509, 503), (503, 509, 537, 531), (531, 537, 565, 559), (559, 565, 593, 587), (587, 593, 621, 615), (615, 621, 649, 643), (643, 649, 677, 671), (671, 677, 705, 699), (699, 705, 733, 727), (727, 733, 761, 755), (755, 761, 789, 783), (783, 789, 817, 811), (811, 817, 845, 839), (839, 845, 33, 27), (32, 35, 63, 60), (60, 63, 91, 88), (88, 91, 119, 116), (116, 119, 147, 144), (144, 147, 175, 172), (172, 175, 203, 200), (200, 203, 231, 228), (228, 231, 259, 256), (256, 259, 287, 284), (284, 287, 315, 312), (312, 315, 343, 340), (340, 343, 371, 368), (368, 371, 399, 396), (396, 399, 427, 424), (424, 427, 455, 452), (452, 455, 483, 480), (480, 483, 511, 508), (508, 511, 539, 536), (536, 539, 567, 564), (564, 567, 595, 592), (592, 595, 623, 620), (620, 623, 651, 648), (648, 651, 679, 676), (676, 679, 707, 704), (704, 707, 735, 732), (732, 735, 763, 760), (760, 763, 791, 788), (788, 791, 819, 816), (816, 819, 847, 844), (844, 847, 35, 32), (36, 34, 62, 64), (64, 62, 90, 92), (92, 90, 118, 120), (120, 118, 146, 148), (148, 146, 174, 176), (176, 174, 202, 204), (204, 202, 230, 232), (232, 230, 258, 260), (260, 258, 286, 288), (288, 286, 314, 316), (316, 314, 342, 344), (344, 342, 370, 372), (372, 370, 398, 400), (400, 398, 426, 428), (428, 426, 454, 456), (456, 454, 482, 484), (484, 482, 510, 512), (512, 510, 538, 540), (540, 538, 566, 568), (568, 566, 594, 596), (596, 594, 622, 624), (624, 622, 650, 652), (652, 650, 678, 680), (680, 678, 706, 708), (708, 706, 734, 736), (736, 734, 762, 764), (764, 762, 790, 792), (792, 790, 818, 820), (820, 818, 846, 848), (848, 846, 34, 36), (25, 36, 64, 53), (53, 64, 92, 81), (81, 92, 120, 109), (109, 120, 148, 137), (137, 148, 176, 165), (165, 176, 204, 193), (193, 204, 232, 221), (221, 232, 260, 249), (249, 260, 288, 277), (277, 288, 316, 305), (305, 316, 344, 333), (333, 344, 372, 361), (361, 372, 400, 389), (389, 400, 428, 417), (417, 428, 456, 445), (445, 456, 484, 473), (473, 484, 512, 501), (501, 512, 540, 529), (529, 540, 568, 557), (557, 568, 596, 585), (585, 596, 624, 613), (613, 624, 652, 641), (641, 652, 680, 669), (669, 680, 708, 697), (697, 708, 736, 725), (725, 736, 764, 753), (753, 764, 792, 781), (781, 792, 820, 809), (809, 820, 848, 837), (837, 848, 36, 25), (26, 37, 65, 54), (54, 65, 93, 82), (82, 93, 121, 110), (110, 121, 149, 138), (138, 149, 177, 166), (166, 177, 205, 194), (194, 205, 233, 222), (222, 233, 261, 250), (250, 261, 289, 278), (278, 289, 317, 306), (306, 317, 345, 334), (334, 345, 373, 362), (362, 373, 401, 390), (390, 401, 429, 418), (418, 429, 457, 446), (446, 457, 485, 474), (474, 485, 513, 502), (502, 513, 541, 530), (530, 541, 569, 558), (558, 569, 597, 586), (586, 597, 625, 614), (614, 625, 653, 642), (642, 653, 681, 670), (670, 681, 709, 698), (698, 709, 737, 726), (726, 737, 765, 754), (754, 765, 793, 782), (782, 793, 821, 810), (810, 821, 849, 838), (838, 849, 37, 26), (48, 38, 66, 76), (76, 66, 94, 104), (104, 94, 122, 132), (132, 122, 150, 160), (160, 150, 178, 188), (188, 178, 206, 216), (216, 206, 234, 244), (244, 234, 262, 272), (272, 262, 290, 300), (300, 290, 318, 328), (328, 318, 346, 356), (356, 346, 374, 384), (384, 374, 402, 412), (412, 402, 430, 440), (440, 430, 458, 468), (468, 458, 486, 496), (496, 486, 514, 524), (524, 514, 542, 552), (552, 542, 570, 580), (580, 570, 598, 608), (608, 598, 626, 636), (636, 626, 654, 664), (664, 654, 682, 692), (692, 682, 710, 720), (720, 710, 738, 748), (748, 738, 766, 776), (776, 766, 794, 804), (804, 794, 822, 832), (832, 822, 850, 860), (860, 850, 38, 48), (40, 39, 67, 68), (68, 67, 95, 96), (96, 95, 123, 124), (124, 123, 151, 152), (152, 151, 179, 180), (180, 179, 207, 208), (208, 207, 235, 236), (236, 235, 263, 264), (264, 263, 291, 292), (292, 291, 319, 320), (320, 319, 347, 348), (348, 347, 375, 376), (376, 375, 403, 404), (404, 403, 431, 432), (432, 431, 459, 460), (460, 459, 487, 488), (488, 487, 515, 516), (516, 515, 543, 544), (544, 543, 571, 572), (572, 571, 599, 600), (600, 599, 627, 628), (628, 627, 655, 656), (656, 655, 683, 684), (684, 683, 711, 712), (712, 711, 739, 740), (740, 739, 767, 768), (768, 767, 795, 796), (796, 795, 823, 824), (824, 823, 851, 852), (852, 851, 39, 40), (49, 40, 68, 77), (77, 68, 96, 105), (105, 96, 124, 133), (133, 124, 152, 161), (161, 152, 180, 189), (189, 180, 208, 217), (217, 208, 236, 245), (245, 236, 264, 273), (273, 264, 292, 301), (301, 292, 320, 329), (329, 320, 348, 357), (357, 348, 376, 385), (385, 376, 404, 413), (413, 404, 432, 441), (441, 432, 460, 469), (469, 460, 488, 497), (497, 488, 516, 525), (525, 516, 544, 553), (553, 544, 572, 581), (581, 572, 600, 609), (609, 600, 628, 637), (637, 628, 656, 665), (665, 656, 684, 693), (693, 684, 712, 721), (721, 712, 740, 749), (749, 740, 768, 777), (777, 768, 796, 805), (805, 796, 824, 833), (833, 824, 852, 861), (861, 852, 40, 49), (50, 41, 69, 78), (78, 69, 97, 106), (106, 97, 125, 134), (134, 125, 153, 162), (162, 153, 181, 190), (190, 181, 209, 218), (218, 209, 237, 246), (246, 237, 265, 274), (274, 265, 293, 302), (302, 293, 321, 330), (330, 321, 349, 358), (358, 349, 377, 386), (386, 377, 405, 414), (414, 405, 433, 442), (442, 433, 461, 470), (470, 461, 489, 498), (498, 489, 517, 526), (526, 517, 545, 554), (554, 545, 573, 582), (582, 573, 601, 610), (610, 601, 629, 638), (638, 629, 657, 666), (666, 657, 685, 694), (694, 685, 713, 722), (722, 713, 741, 750), (750, 741, 769, 778), (778, 769, 797, 806), (806, 797, 825, 834), (834, 825, 853, 862), (862, 853, 41, 50), (43, 42, 70, 71), (71, 70, 98, 99), (99, 98, 126, 127), (127, 126, 154, 155), (155, 154, 182, 183), (183, 182, 210, 211), (211, 210, 238, 239), (239, 238, 266, 267), (267, 266, 294, 295), (295, 294, 322, 323), (323, 322, 350, 351), (351, 350, 378, 379), (379, 378, 406, 407), (407, 406, 434, 435), (435, 434, 462, 463), (463, 462, 490, 491), (491, 490, 518, 519), (519, 518, 546, 547), (547, 546, 574, 575), (575, 574, 602, 603), (603, 602, 630, 631), (631, 630, 658, 659), (659, 658, 686, 687), (687, 686, 714, 715), (715, 714, 742, 743), (743, 742, 770, 771), (771, 770, 798, 799), (799, 798, 826, 827), (827, 826, 854, 855), (855, 854, 42, 43), (30, 44, 72, 58), (58, 72, 100, 86), (86, 100, 128, 114), (114, 128, 156, 142), (142, 156, 184, 170), (170, 184, 212, 198), (198, 212, 240, 226), (226, 240, 268, 254), (254, 268, 296, 282), (282, 296, 324, 310), (310, 324, 352, 338), (338, 352, 380, 366), (366, 380, 408, 394), (394, 408, 436, 422), (422, 436, 464, 450), (450, 464, 492, 478), (478, 492, 520, 506), (506, 520, 548, 534), (534, 548, 576, 562), (562, 576, 604, 590), (590, 604, 632, 618), (618, 632, 660, 646), (646, 660, 688, 674), (674, 688, 716, 702), (702, 716, 744, 730), (730, 744, 772, 758), (758, 772, 800, 786), (786, 800, 828, 814), (814, 828, 856, 842), (842, 856, 44, 30), (44, 45, 73, 72), (72, 73, 101, 100), (100, 101, 129, 128), (128, 129, 157, 156), (156, 157, 185, 184), (184, 185, 213, 212), (212, 213, 241, 240), (240, 241, 269, 268), (268, 269, 297, 296), (296, 297, 325, 324), (324, 325, 353, 352), (352, 353, 381, 380), (380, 381, 409, 408), (408, 409, 437, 436), (436, 437, 465, 464), (464, 465, 493, 492), (492, 493, 521, 520), (520, 521, 549, 548), (548, 549, 577, 576), (576, 577, 605, 604), (604, 605, 633, 632), (632, 633, 661, 660), (660, 661, 689, 688), (688, 689, 717, 716), (716, 717, 745, 744), (744, 745, 773, 772), (772, 773, 801, 800), (800, 801, 829, 828), (828, 829, 857, 856), (856, 857, 45, 44), (45, 46, 74, 73), (73, 74, 102, 101), (101, 102, 130, 129), (129, 130, 158, 157), (157, 158, 186, 185), (185, 186, 214, 213), (213, 214, 242, 241), (241, 242, 270, 269), (269, 270, 298, 297), (297, 298, 326, 325), (325, 326, 354, 353), (353, 354, 382, 381), (381, 382, 410, 409), (409, 410, 438, 437), (437, 438, 466, 465), (465, 466, 494, 493), (493, 494, 522, 521), (521, 522, 550, 549), (549, 550, 578, 577), (577, 578, 606, 605), (605, 606, 634, 633), (633, 634, 662, 661), (661, 662, 690, 689), (689, 690, 718, 717), (717, 718, 746, 745), (745, 746, 774, 773), (773, 774, 802, 801), (801, 802, 830, 829), (829, 830, 858, 857), (857, 858, 46, 45), (46, 47, 75, 74), (74, 75, 103, 102), (102, 103, 131, 130), (130, 131, 159, 158), (158, 159, 187, 186), (186, 187, 215, 214), (214, 215, 243, 242), (242, 243, 271, 270), (270, 271, 299, 298), (298, 299, 327, 326), (326, 327, 355, 354), (354, 355, 383, 382), (382, 383, 411, 410), (410, 411, 439, 438), (438, 439, 467, 466), (466, 467, 495, 494), (494, 495, 523, 522), (522, 523, 551, 550), (550, 551, 579, 578), (578, 579, 607, 606), (606, 607, 635, 634), (634, 635, 663, 662), (662, 663, 691, 690), (690, 691, 719, 718), (718, 719, 747, 746), (746, 747, 775, 774), (774, 775, 803, 802), (802, 803, 831, 830), (830, 831, 859, 858), (858, 859, 47, 46), (39, 48, 76, 67), (67, 76, 104, 95), (95, 104, 132, 123), (123, 132, 160, 151), (151, 160, 188, 179), (179, 188, 216, 207), (207, 216, 244, 235), (235, 244, 272, 263), (263, 272, 300, 291), (291, 300, 328, 319), (319, 328, 356, 347), (347, 356, 384, 375), (375, 384, 412, 403), (403, 412, 440, 431), (431, 440, 468, 459), (459, 468, 496, 487), (487, 496, 524, 515), (515, 524, 552, 543), (543, 552, 580, 571), (571, 580, 608, 599), (599, 608, 636, 627), (627, 636, 664, 655), (655, 664, 692, 683), (683, 692, 720, 711), (711, 720, 748, 739), (739, 748, 776, 767), (767, 776, 804, 795), (795, 804, 832, 823), (823, 832, 860, 851), (851, 860, 48, 39), (51, 49, 77, 79), (79, 77, 105, 107), (107, 105, 133, 135), (135, 133, 161, 163), (163, 161, 189, 191), (191, 189, 217, 219), (219, 217, 245, 247), (247, 245, 273, 275), (275, 273, 301, 303), (303, 301, 329, 331), (331, 329, 357, 359), (359, 357, 385, 387), (387, 385, 413, 415), (415, 413, 441, 443), (443, 441, 469, 471), (471, 469, 497, 499), (499, 497, 525, 527), (527, 525, 553, 555), (555, 553, 581, 583), (583, 581, 609, 611), (611, 609, 637, 639), (639, 637, 665, 667), (667, 665, 693, 695), (695, 693, 721, 723), (723, 721, 749, 751), (751, 749, 777, 779), (779, 777, 805, 807), (807, 805, 833, 835), (835, 833, 861, 863), (863, 861, 49, 51), (42, 50, 78, 70), (70, 78, 106, 98), (98, 106, 134, 126), (126, 134, 162, 154), (154, 162, 190, 182), (182, 190, 218, 210), (210, 218, 246, 238), (238, 246, 274, 266), (266, 274, 302, 294), (294, 302, 330, 322), (322, 330, 358, 350), (350, 358, 386, 378), (378, 386, 414, 406), (406, 414, 442, 434), (434, 442, 470, 462), (462, 470, 498, 490), (490, 498, 526, 518), (518, 526, 554, 546), (546, 554, 582, 574), (574, 582, 610, 602), (602, 610, 638, 630), (630, 638, 666, 658), (658, 666, 694, 686), (686, 694, 722, 714), (714, 722, 750, 742), (742, 750, 778, 770), (770, 778, 806, 798), (798, 806, 834, 826), (826, 834, 862, 854), (854, 862, 50, 42), (41, 51, 79, 69), (69, 79, 107, 97), (97, 107, 135, 125), (125, 135, 163, 153), (153, 163, 191, 181), (181, 191, 219, 209), (209, 219, 247, 237), (237, 247, 275, 265), (265, 275, 303, 293), (293, 303, 331, 321), (321, 331, 359, 349), (349, 359, 387, 377), (377, 387, 415, 405), (405, 415, 443, 433), (433, 443, 471, 461), (461, 471, 499, 489), (489, 499, 527, 517), (517, 527, 555, 545), (545, 555, 583, 573), (573, 583, 611, 601), (601, 611, 639, 629), (629, 639, 667, 657), (657, 667, 695, 685), (685, 695, 723, 713), (713, 723, 751, 741), (741, 751, 779, 769), (769, 779, 807, 797), (797, 807, 835, 825), (825, 835, 863, 853), (853, 863, 51, 41), (71, 99, 127, 155, 183, 211, 239, 267, 295, 323, 351, 379, 407, 435, 463, 491, 519, 547, 575, 603, 631, 659, 687, 715, 743, 771, 799, 827, 855, 43), (75, 47, 859, 831, 803, 775, 747, 719, 691, 663, 635, 607, 579, 551, 523, 495, 467, 439, 411, 383, 355, 327, 299, 271, 243, 215, 187, 159, 131, 103), (874, 864, 876, 886), (886, 876, 888, 898), (898, 888, 900, 910), (910, 900, 912, 922), (922, 912, 924, 934), (934, 924, 936, 946), (946, 936, 948, 958), (958, 948, 960, 970), (970, 960, 972, 982), (982, 972, 984, 994), (994, 984, 996, 1006), (1006, 996, 1008, 1018), (1018, 1008, 1020, 1030), (1030, 1020, 1032, 1042), (1042, 1032, 1044, 1054), (1054, 1044, 1056, 1066), (1066, 1056, 1068, 1078), (1078, 1068, 1080, 1090), (1090, 1080, 1092, 1102), (1102, 1092, 1104, 1114), (1114, 1104, 1116, 1126), (1126, 1116, 1128, 1138), (1138, 1128, 1140, 1150), (1150, 1140, 1152, 1162), (1162, 1152, 1164, 1174), (1174, 1164, 1176, 1186), (1186, 1176, 1188, 1198), (1198, 1188, 1200, 1210), (1210, 1200, 1212, 1222), (1222, 1212, 864, 874), (866, 865, 877, 878), (878, 877, 889, 890), (890, 889, 901, 902), (902, 901, 913, 914), (914, 913, 925, 926), (926, 925, 937, 938), (938, 937, 949, 950), (950, 949, 961, 962), (962, 961, 973, 974), (974, 973, 985, 986), (986, 985, 997, 998), (998, 997, 1009, 1010), (1010, 1009, 1021, 1022), (1022, 1021, 1033, 1034), (1034, 1033, 1045, 1046), (1046, 1045, 1057, 1058), (1058, 1057, 1069, 1070), (1070, 1069, 1081, 1082), (1082, 1081, 1093, 1094), (1094, 1093, 1105, 1106), (1106, 1105, 1117, 1118), (1118, 1117, 1129, 1130), (1130, 1129, 1141, 1142), (1142, 1141, 1153, 1154), (1154, 1153, 1165, 1166), (1166, 1165, 1177, 1178), (1178, 1177, 1189, 1190), (1190, 1189, 1201, 1202), (1202, 1201, 1213, 1214), (1214, 1213, 865, 866), (870, 866, 878, 882), (882, 878, 890, 894), (894, 890, 902, 906), (906, 902, 914, 918), (918, 914, 926, 930), (930, 926, 938, 942), (942, 938, 950, 954), (954, 950, 962, 966), (966, 962, 974, 978), (978, 974, 986, 990), (990, 986, 998, 1002), (1002, 998, 1010, 1014), (1014, 1010, 1022, 1026), (1026, 1022, 1034, 1038), (1038, 1034, 1046, 1050), (1050, 1046, 1058, 1062), (1062, 1058, 1070, 1074), (1074, 1070, 1082, 1086), (1086, 1082, 1094, 1098), (1098, 1094, 1106, 1110), (1110, 1106, 1118, 1122), (1122, 1118, 1130, 1134), (1134, 1130, 1142, 1146), (1146, 1142, 1154, 1158), (1158, 1154, 1166, 1170), (1170, 1166, 1178, 1182), (1182, 1178, 1190, 1194), (1194, 1190, 1202, 1206), (1206, 1202, 1214, 1218), (1218, 1214, 866, 870), (868, 867, 879, 880), (880, 879, 891, 892), (892, 891, 903, 904), (904, 903, 915, 916), (916, 915, 927, 928), (928, 927, 939, 940), (940, 939, 951, 952), (952, 951, 963, 964), (964, 963, 975, 976), (976, 975, 987, 988), (988, 987, 999, 1000), (1000, 999, 1011, 1012), (1012, 1011, 1023, 1024), (1024, 1023, 1035, 1036), (1036, 1035, 1047, 1048), (1048, 1047, 1059, 1060), (1060, 1059, 1071, 1072), (1072, 1071, 1083, 1084), (1084, 1083, 1095, 1096), (1096, 1095, 1107, 1108), (1108, 1107, 1119, 1120), (1120, 1119, 1131, 1132), (1132, 1131, 1143, 1144), (1144, 1143, 1155, 1156), (1156, 1155, 1167, 1168), (1168, 1167, 1179, 1180), (1180, 1179, 1191, 1192), (1192, 1191, 1203, 1204), (1204, 1203, 1215, 1216), (1216, 1215, 867, 868), (864, 868, 880, 876), (876, 880, 892, 888), (888, 892, 904, 900), (900, 904, 916, 912), (912, 916, 928, 924), (924, 928, 940, 936), (936, 940, 952, 948), (948, 952, 964, 960), (960, 964, 976, 972), (972, 976, 988, 984), (984, 988, 1000, 996), (996, 1000, 1012, 1008), (1008, 1012, 1024, 1020), (1020, 1024, 1036, 1032), (1032, 1036, 1048, 1044), (1044, 1048, 1060, 1056), (1056, 1060, 1072, 1068), (1068, 1072, 1084, 1080), (1080, 1084, 1096, 1092), (1092, 1096, 1108, 1104), (1104, 1108, 1120, 1116), (1116, 1120, 1132, 1128), (1128, 1132, 1144, 1140), (1140, 1144, 1156, 1152), (1152, 1156, 1168, 1164), (1164, 1168, 1180, 1176), (1176, 1180, 1192, 1188), (1188, 1192, 1204, 1200), (1200, 1204, 1216, 1212), (1212, 1216, 868, 864), (873, 869, 881, 885), (885, 881, 893, 897), (897, 893, 905, 909), (909, 905, 917, 921), (921, 917, 929, 933), (933, 929, 941, 945), (945, 941, 953, 957), (957, 953, 965, 969), (969, 965, 977, 981), (981, 977, 989, 993), (993, 989, 1001, 1005), (1005, 1001, 1013, 1017), (1017, 1013, 1025, 1029), (1029, 1025, 1037, 1041), (1041, 1037, 1049, 1053), (1053, 1049, 1061, 1065), (1065, 1061, 1073, 1077), (1077, 1073, 1085, 1089), (1089, 1085, 1097, 1101), (1101, 1097, 1109, 1113), (1113, 1109, 1121, 1125), (1125, 1121, 1133, 1137), (1137, 1133, 1145, 1149), (1149, 1145, 1157, 1161), (1161, 1157, 1169, 1173), (1173, 1169, 1181, 1185), (1185, 1181, 1193, 1197), (1197, 1193, 1205, 1209), (1209, 1205, 1217, 1221), (1221, 1217, 869, 873), (871, 870, 882, 883), (883, 882, 894, 895), (895, 894, 906, 907), (907, 906, 918, 919), (919, 918, 930, 931), (931, 930, 942, 943), (943, 942, 954, 955), (955, 954, 966, 967), (967, 966, 978, 979), (979, 978, 990, 991), (991, 990, 1002, 1003), (1003, 1002, 1014, 1015), (1015, 1014, 1026, 1027), (1027, 1026, 1038, 1039), (1039, 1038, 1050, 1051), (1051, 1050, 1062, 1063), (1063, 1062, 1074, 1075), (1075, 1074, 1086, 1087), (1087, 1086, 1098, 1099), (1099, 1098, 1110, 1111), (1111, 1110, 1122, 1123), (1123, 1122, 1134, 1135), (1135, 1134, 1146, 1147), (1147, 1146, 1158, 1159), (1159, 1158, 1170, 1171), (1171, 1170, 1182, 1183), (1183, 1182, 1194, 1195), (1195, 1194, 1206, 1207), (1207, 1206, 1218, 1219), (1219, 1218, 870, 871), (875, 871, 883, 887), (887, 883, 895, 899), (899, 895, 907, 911), (911, 907, 919, 923), (923, 919, 931, 935), (935, 931, 943, 947), (947, 943, 955, 959), (959, 955, 967, 971), (971, 967, 979, 983), (983, 979, 991, 995), (995, 991, 1003, 1007), (1007, 1003, 1015, 1019), (1019, 1015, 1027, 1031), (1031, 1027, 1039, 1043), (1043, 1039, 1051, 1055), (1055, 1051, 1063, 1067), (1067, 1063, 1075, 1079), (1079, 1075, 1087, 1091), (1091, 1087, 1099, 1103), (1103, 1099, 1111, 1115), (1115, 1111, 1123, 1127), (1127, 1123, 1135, 1139), (1139, 1135, 1147, 1151), (1151, 1147, 1159, 1163), (1163, 1159, 1171, 1175), (1175, 1171, 1183, 1187), (1187, 1183, 1195, 1199), (1199, 1195, 1207, 1211), (1211, 1207, 1219, 1223), (1223, 1219, 871, 875), (869, 872, 884, 881), (881, 884, 896, 893), (893, 896, 908, 905), (905, 908, 920, 917), (917, 920, 932, 929), (929, 932, 944, 941), (941, 944, 956, 953), (953, 956, 968, 965), (965, 968, 980, 977), (977, 980, 992, 989), (989, 992, 1004, 1001), (1001, 1004, 1016, 1013), (1013, 1016, 1028, 1025), (1025, 1028, 1040, 1037), (1037, 1040, 1052, 1049), (1049, 1052, 1064, 1061), (1061, 1064, 1076, 1073), (1073, 1076, 1088, 1085), (1085, 1088, 1100, 1097), (1097, 1100, 1112, 1109), (1109, 1112, 1124, 1121), (1121, 1124, 1136, 1133), (1133, 1136, 1148, 1145), (1145, 1148, 1160, 1157), (1157, 1160, 1172, 1169), (1169, 1172, 1184, 1181), (1181, 1184, 1196, 1193), (1193, 1196, 1208, 1205), (1205, 1208, 1220, 1217), (1217, 1220, 872, 869), (867, 873, 885, 879), (879, 885, 897, 891), (891, 897, 909, 903), (903, 909, 921, 915), (915, 921, 933, 927), (927, 933, 945, 939), (939, 945, 957, 951), (951, 957, 969, 963), (963, 969, 981, 975), (975, 981, 993, 987), (987, 993, 1005, 999), (999, 1005, 1017, 1011), (1011, 1017, 1029, 1023), (1023, 1029, 1041, 1035), (1035, 1041, 1053, 1047), (1047, 1053, 1065, 1059), (1059, 1065, 1077, 1071), (1071, 1077, 1089, 1083), (1083, 1089, 1101, 1095), (1095, 1101, 1113, 1107), (1107, 1113, 1125, 1119), (1119, 1125, 1137, 1131), (1131, 1137, 1149, 1143), (1143, 1149, 1161, 1155), (1155, 1161, 1173, 1167), (1167, 1173, 1185, 1179), (1179, 1185, 1197, 1191), (1191, 1197, 1209, 1203), (1203, 1209, 1221, 1215), (1215, 1221, 873, 867), (872, 875, 887, 884), (884, 887, 899, 896), (896, 899, 911, 908), (908, 911, 923, 920), (920, 923, 935, 932), (932, 935, 947, 944), (944, 947, 959, 956), (956, 959, 971, 968), (968, 971, 983, 980), (980, 983, 995, 992), (992, 995, 1007, 1004), (1004, 1007, 1019, 1016), (1016, 1019, 1031, 1028), (1028, 1031, 1043, 1040), (1040, 1043, 1055, 1052), (1052, 1055, 1067, 1064), (1064, 1067, 1079, 1076), (1076, 1079, 1091, 1088), (1088, 1091, 1103, 1100), (1100, 1103, 1115, 1112), (1112, 1115, 1127, 1124), (1124, 1127, 1139, 1136), (1136, 1139, 1151, 1148), (1148, 1151, 1163, 1160), (1160, 1163, 1175, 1172), (1172, 1175, 1187, 1184), (1184, 1187, 1199, 1196), (1196, 1199, 1211, 1208), (1208, 1211, 1223, 1220), (1220, 1223, 875, 872), (886, 898, 910, 922, 934, 946, 958, 970, 982, 994, 1006, 1018, 1030, 1042, 1054, 1066, 1078, 1090, 1102, 1114, 1126, 1138, 1150, 1162, 1174, 1186, 1198, 1210, 1222, 874), (877, 865, 1213, 1201, 1189, 1177, 1165, 1153, 1141, 1129, 1117, 1105, 1093, 1081, 1069, 1057, 1045, 1033, 1021, 1009, 997, 985, 973, 961, 949, 937, 925, 913, 901, 889)])
me_plane_001.polygons.foreach_set('use_smooth', [0, 0, 0, 0, 0, 0, 0, 0, 0, 0, 0, 0, 0, 0, 0, 0, 0, 0, 1, 1, 1, 1, 1, 1, 1, 1, 1, 1, 1, 1, 1, 1, 1, 1, 1, 1, 1, 1, 1, 1, 1, 1, 1, 1, 1, 1, 1, 1, 1, 1, 1, 1, 1, 1, 1, 1, 1, 1, 1, 1, 1, 1, 1, 1, 1, 1, 1, 1, 1, 1, 1, 1, 1, 1, 1, 1, 1, 1, 1, 1, 1, 1, 1, 1, 1, 1, 1, 1, 1, 1, 1, 1, 1, 1, 1, 1, 1, 1, 1, 1, 1, 1, 1, 1, 1, 1, 1, 1, 1, 1, 1, 1, 1, 1, 1, 1, 1, 1, 1, 1, 1, 1, 1, 1, 1, 1, 1, 1, 1, 1, 1, 1, 1, 1, 1, 1, 1, 1, 1, 1, 1, 1, 1, 1, 1, 1, 1, 1, 1, 1, 1, 1, 1, 1, 1, 1, 1, 1, 1, 1, 1, 1, 1, 1, 1, 1, 1, 1, 1, 1, 1, 1, 1, 1, 1, 1, 1, 1, 1, 1, 1, 1, 1, 1, 1, 1, 1, 1, 1, 1, 1, 1, 1, 1, 1, 1, 1, 1, 1, 1, 1, 1, 1, 1, 1, 1, 1, 1, 1, 1, 1, 1, 1, 1, 1, 1, 1, 1, 1, 1, 1, 1, 1, 1, 1, 1, 1, 1, 1, 1, 1, 1, 1, 1, 1, 1, 1, 1, 1, 1, 1, 1, 1, 1, 1, 1, 1, 1, 1, 1, 1, 1, 1, 1, 1, 1, 1, 1, 1, 1, 1, 1, 1, 1, 1, 1, 1, 1, 1, 1, 1, 1, 1, 1, 1, 1, 1, 1, 1, 1, 1, 1, 1, 1, 1, 1, 1, 1, 1, 1, 1, 1, 1, 1, 1, 1, 1, 1, 1, 1, 1, 1, 1, 1, 1, 1, 1, 1, 1, 1, 1, 1, 1, 1, 1, 1, 1, 1, 1, 1, 1, 1, 1, 1, 1, 1, 1, 1, 1, 1, 1, 1, 1, 1, 1, 1, 1, 1, 1, 1, 1, 1, 1, 1, 1, 1, 1, 1, 1, 1, 1, 1, 1, 1, 1, 1, 1, 1, 1, 1, 1, 1, 1, 1, 1, 1, 1, 1, 1, 1, 1, 1, 1, 1, 1, 1, 1, 1, 1, 1, 1, 1, 1, 1, 1, 1, 1, 1, 1, 1, 1, 1, 1, 1, 1, 1, 1, 1, 1, 1, 1, 1, 1, 1, 1, 1, 1, 1, 1, 1, 1, 1, 1, 1, 1, 1, 1, 1, 1, 1, 1, 1, 1, 1, 1, 1, 1, 1, 1, 1, 1, 1, 1, 1, 1, 1, 1, 1, 1, 1, 1, 1, 1, 1, 1, 1, 1, 1, 1, 1, 1, 1, 1, 1, 1, 1, 1, 1, 1, 1, 1, 1, 1, 1, 1, 1, 1, 1, 1, 1, 1, 1, 1, 1, 1, 1, 1, 1, 1, 1, 1, 1, 1, 1, 1, 1, 1, 1, 1, 1, 1, 1, 1, 1, 1, 1, 1, 1, 1, 1, 1, 1, 1, 1, 1, 1, 1, 1, 1, 1, 1, 1, 1, 1, 1, 1, 1, 1, 1, 1, 1, 1, 1, 1, 1, 1, 1, 1, 1, 1, 1, 1, 1, 1, 1, 1, 1, 1, 1, 1, 1, 1, 1, 1, 1, 1, 1, 1, 1, 1, 1, 1, 1, 1, 1, 1, 1, 1, 1, 1, 1, 1, 1, 1, 1, 1, 1, 1, 1, 1, 1, 1, 1, 1, 1, 1, 1, 1, 1, 1, 1, 1, 1, 1, 1, 1, 1, 1, 1, 1, 1, 1, 1, 1, 1, 1, 1, 1, 1, 1, 1, 1, 1, 1, 1, 1, 1, 1, 1, 1, 1, 1, 1, 1, 1, 1, 1, 1, 1, 1, 1, 1, 1, 1, 1, 1, 1, 1, 1, 1, 1, 1, 1, 1, 1, 1, 1, 1, 1, 1, 1, 1, 1, 1, 1, 1, 1, 1, 1, 1, 1, 1, 1, 1, 1, 1, 1, 1, 1, 1, 1, 1, 1, 1, 1, 1, 1, 1, 1, 1, 1, 1, 1, 1, 1, 1, 1, 1, 1, 1, 1, 1, 1, 1, 1, 1, 1, 1, 1, 1, 1, 1, 1, 1, 1, 1, 1, 1, 1, 1, 1, 1, 1, 1, 1, 1, 1, 1, 1, 1, 1, 1, 1, 1, 1, 1, 1, 1, 1, 1, 1, 1, 1, 1, 1, 1, 1, 1, 1, 1, 1, 1, 1, 1, 1, 1, 1, 1, 1, 1, 1, 1, 1, 1, 1, 1, 1, 1, 1, 1, 1, 1, 1, 1, 1, 1, 1, 1, 1, 1, 1, 1, 1, 1, 1, 1, 1, 1, 1, 1, 1, 1, 1, 1, 1, 1, 1, 1, 1, 1, 1, 1, 1, 1, 1, 1, 1, 1, 1, 1, 1, 1, 1, 1, 1, 1, 1, 1, 1, 1, 1, 1, 1, 1, 1, 1, 1, 1, 1, 1, 1, 1, 1, 1, 1, 1, 1, 1, 1, 1, 1, 1, 1, 1, 1, 1, 1, 1, 1, 1, 1, 1, 1, 1, 1, 1, 1, 1, 1, 1, 1, 1, 1, 1, 1, 1, 1, 1, 1, 1, 1, 1, 1, 1, 1, 1, 1, 1, 1, 1, 1, 1, 1, 1, 1, 1, 1, 1, 1, 1, 1, 1, 1, 1, 1, 1, 1, 1, 1, 1, 1, 1, 1, 1, 1, 1, 1, 1, 1, 1, 1, 1, 1, 1, 1, 1, 1, 1, 1, 1, 1, 1, 1, 1, 1, 1, 1, 1, 1, 1, 1, 1, 1, 1, 1, 1, 1, 1, 1, 1, 1, 1, 1, 1, 1, 1, 1, 1, 1, 1, 1, 1, 1, 1, 1, 1, 1, 1, 1, 1, 1, 1, 1, 1, 1, 1, 1, 1, 1, 1, 1, 1, 1, 1, 1, 1, 1, 1, 1, 1, 1, 1, 1, 1, 1, 1, 1, 1, 1, 1, 1, 1, 1, 1, 1, 1, 1, 1, 1, 1, 1, 1, 1, 1, 1, 1, 1, 1, 1, 1, 1, 1, 1, 1, 1, 1, 1, 1, 1, 1, 1, 1, 1, 1, 1, 1, 1, 1, 1, 1, 1, 1, 1, 1, 1, 1, 1, 1, 1, 1, 1, 1, 1, 1, 1, 1, 1, 1, 1, 1, 1, 1, 1, 1, 1, 1, 1, 1, 1, 1, 1, 1, 1, 1, 1, 1, 1, 1, 1, 1, 1, 1, 1, 1, 1, 1, 1, 1, 1, 1, 1, 1, 1, 1, 1, 1, 1, 1, 1, 1, 1, 1, 1, 1, 1, 1, 1, 1, 1, 1, 1, 1, 1, 1, 1, 1, 1, 1, 1, 1, 1, 1, 1, 1, 1, 1, 1, 1, 1, 1, 1, 1, 1, 1, 1, 1, 1, 1, 1, 1, 1, 1, 1, 1, 1, 1, 1, 1, 1, 1, 1, 1, 1, 1, 1, 1, 1, 1, 1, 1, 1, 1, 1, 1, 1, 1, 1, 1, 1, 1, 1, 1, 1, 1, 1, 1, 1, 1, 1, 1, 1, 1, 1, 1, 1, 1, 1, 1, 1, 1, 1, 1])
me_plane_001.use_remesh_preserve_volume = False
me_plane_001.use_remesh_preserve_attributes = False
me_plane_001.use_mirror_vertex_groups = False
me_plane_001.update()

# ---- objects
ob_glass = bpy.data.objects.new('Glass', me_cylinder)
ob_ring = bpy.data.objects.new('Ring', me_torus)
ob_body = bpy.data.objects.new('Body', me_plane_001)

# ---- transforms, parenting, visibility, modifiers, constraints
ob_glass.location = (0.0, 0.0, 3.91)
ob_glass.lineart.crease_threshold = 0.0
ob_ring.location = (0.0, 0.0, 11.64)
ob_ring.rotation_euler = (-0.0, 1.571, 0.0)
ob_ring.lineart.crease_threshold = 0.0
ob_body.location = (0.0, 0.0, 0.0)
ob_body.lineart.crease_threshold = 0.0

# ---- collection membership
col_collection_1.objects.link(ob_glass)
col_collection_1.objects.link(ob_ring)
col_collection_1.objects.link(ob_body)

# ---- scene / render settings (as saved in the file)
scene.frame_start = 1; scene.frame_end = 250; scene.frame_set(1)
scene.render.engine = 'BLENDER_EEVEE_NEXT'
scene.render.resolution_percentage = 50
scene.render.dither_intensity = 0.0
scene.cycles.use_denoising = False
scene.cycles.samples = 128
scene.cycles.sampling_pattern = 'TABULATED_SOBOL'
scene.cycles.light_sampling_threshold = 0.0
scene.cycles.use_adaptive_sampling = False
scene.cycles.use_light_tree = False
scene.cycles.blur_glossy = 0.0
scene.cycles.sample_clamp_indirect = 0.0
scene.view_settings.view_transform = 'Standard'
bpy.context.view_layer.update()

# ---- added for rendering (the .blend has no active camera and no usable light): camera, sun
cam_auto = bpy.data.cameras.new('AutoCamera')
cam_auto.lens = 50.0
cam_auto.sensor_width = 36.0
cam_auto.clip_end = 1000.0
ob_auto_camera = bpy.data.objects.new('AutoCamera', cam_auto)
scene.collection.objects.link(ob_auto_camera)
ob_auto_camera.location = (14.99, -17.988, 18.6699)
ob_auto_camera.rotation_euler = (1.09748, -7.21219e-08, 0.694738)
scene.camera = ob_auto_camera
light_auto_sun = bpy.data.lights.new('AutoSun', 'SUN')
light_auto_sun.energy = 3.0
light_auto_sun.angle = 0.0523599
ob_auto_sun = bpy.data.objects.new('AutoSun', light_auto_sun)
scene.collection.objects.link(ob_auto_sun)
ob_auto_sun.rotation_euler = (0.872665, 0.174533, 0.523599)
bpy.context.view_layer.update()
